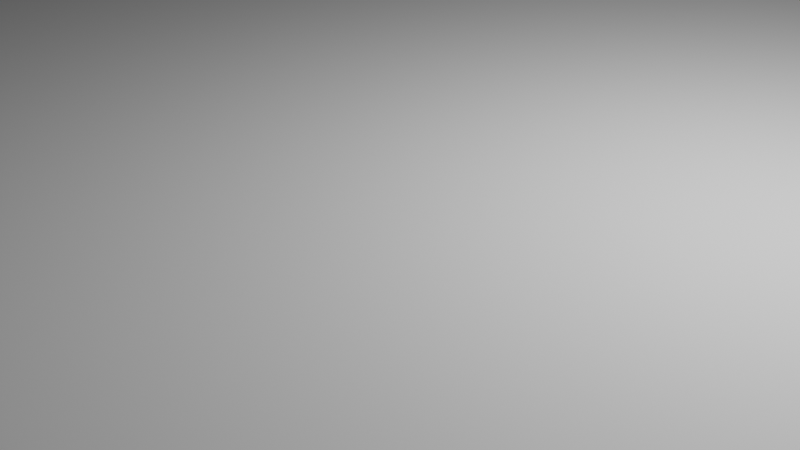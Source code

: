 # Source: X_axis_tarantula_2_V.1.blend  (saved by Blender 2.92.15; exported with 4.5.12 LTS)
import bpy
from mathutils import Matrix  # noqa: F401  (used for matrix-valued properties, if any)

bpy.ops.wm.read_factory_settings(use_empty=True)
scene = bpy.context.scene
scene.name = 'Scene'

# ---- collections
col_collection = bpy.data.collections.new('Collection'); scene.collection.children.link(col_collection)

# ---- world
world_world = bpy.data.worlds.new('World'); scene.world = world_world
world_world.use_nodes = True; world_world.node_tree.nodes.clear()
_N = world_world.node_tree.nodes; _L = world_world.node_tree.links
n0 = _N.new('ShaderNodeOutputWorld'); n0.name = 'World Output'; n0.location = (300, 300)
n1 = _N.new('ShaderNodeBackground'); n1.name = 'Background'; n1.location = (10, 300)
n1.inputs[0].default_value = (0.05088, 0.05088, 0.05088, 1.0)
_L.new(n1.outputs[0], n0.inputs[0])
n0.is_active_output = True
world_world.color = (0.05088, 0.05088, 0.05088)
world_world.use_sun_shadow = False
world_world.sun_shadow_jitter_overblur = 0.0

# ---- cameras
cam_camera = bpy.data.cameras.new('Camera')
cam_camera.clip_end = 100.0
cam_camera.ortho_scale = 7.314

# ---- lights
light_light = bpy.data.lights.new('Light', 'POINT')
light_light.transmission_factor = 0.0
light_light.energy = 1000.0
light_light.shadow_soft_size = 0.1
light_light.shadow_maximum_resolution = 0.006
light_light.use_absolute_resolution = True

# ---- meshes
me_cube_001 = bpy.data.meshes.new('Cube.001')
me_cube_001.from_pydata([], [], [])
_uv = me_cube_001.uv_layers.new(name='UVMap')
_uv.uv.foreach_set('vector', [])
me_cube_001.use_remesh_fix_poles = True
me_cube_001.use_remesh_preserve_attributes = False
me_cube_001.use_mirror_vertex_groups = False
me_cube_001.update()
me_cube = bpy.data.meshes.new('Cube')
me_cube.from_pydata([(-1.0, -1.0, -1.0), (-1.0, -1.0, 1.0), (-1.0, 1.0, -1.0), (-1.0, 1.0, 1.0), (1.0, -1.0, -1.0), (1.0, -1.0, 1.0), (1.0, 1.0, -1.0), (1.0, 1.0, 1.0), (-1.0, 0.5041, 1.0), (1.0, 0.5041, -1.0), (1.0, 0.5041, 1.0), (-1.0, 0.5041, -1.0), (1.0, -0.4558, -1.0), (-1.0, -0.4558, 1.0), (-1.0, -0.4558, -1.0), (1.0, -0.4558, 1.0), (1.0, -0.4558, -1.0), (-1.0, -0.4558, 1.0), (1.0, -0.4558, 1.0), (-1.0, -0.4558, -1.0), (1.0, 0.5041, -1.0), (-1.0, 0.5041, 1.0), (1.0, 0.5041, 1.0), (-1.0, 0.5041, -1.0), (-2.216, 0.5041, 1.0), (-2.216, 0.5041, 1.0), (-2.216, -0.4558, -1.0), (-2.216, -0.4558, -1.0), (-2.216, 0.5041, -1.0), (-2.216, -0.4558, 1.0), (-2.216, -0.4558, 1.0), (-2.216, 0.5041, -1.0), (0.7512, 0.8493, -1.0), (0.7391, 0.7472, -1.0), (0.7512, 0.8493, 1.0), (0.7391, 0.7472, 1.0), (0.7632, 0.8483, -1.0), (0.7632, 0.8483, 1.0), (0.7275, 0.7501, -1.0), (0.7275, 0.7501, 1.0), (0.7168, 0.7549, -1.0), (0.7748, 0.8454, -1.0), (0.7168, 0.7549, 1.0), (0.7748, 0.8454, 1.0), (0.7855, 0.8406, -1.0), (0.7855, 0.8406, 1.0), (0.7074, 0.7613, -1.0), (0.7074, 0.7613, 1.0), (0.7949, 0.8342, -1.0), (0.7949, 0.8342, 1.0), (0.6997, 0.7691, -1.0), (0.6997, 0.7691, 1.0), (0.8026, 0.8264, -1.0), (0.8026, 0.8264, 1.0), (0.694, 0.778, -1.0), (0.694, 0.778, 1.0), (0.8083, 0.8175, -1.0), (0.8083, 0.8175, 1.0), (0.6904, 0.7877, -1.0), (0.6904, 0.7877, 1.0), (0.8119, 0.8078, -1.0), (0.8119, 0.8078, 1.0), (0.6892, 0.7978, -1.0), (0.6892, 0.7978, 1.0), (0.8131, 0.7978, -1.0), (0.8131, 0.7978, 1.0), (0.6904, 0.8078, -1.0), (0.6904, 0.8078, 1.0), (0.8119, 0.7877, -1.0), (0.8119, 0.7877, 1.0), (0.694, 0.8175, -1.0), (0.694, 0.8175, 1.0), (0.8083, 0.778, -1.0), (0.8083, 0.778, 1.0), (0.6997, 0.8264, -1.0), (0.6997, 0.8264, 1.0), (0.8026, 0.7691, -1.0), (0.8026, 0.7691, 1.0), (0.7074, 0.8342, -1.0), (0.7074, 0.8342, 1.0), (0.7949, 0.7613, -1.0), (0.7949, 0.7613, 1.0), (0.7168, 0.8406, -1.0), (0.7168, 0.8406, 1.0), (0.7855, 0.7549, -1.0), (0.7855, 0.7549, 1.0), (0.7275, 0.8454, -1.0), (0.7275, 0.8454, 1.0), (0.7748, 0.7501, -1.0), (0.7748, 0.7501, 1.0), (0.7391, 0.8483, -1.0), (0.7391, 0.8483, 1.0), (0.7632, 0.7472, -1.0), (0.7632, 0.7472, 1.0), (0.7512, 0.7462, -1.0), (0.7512, 0.7462, 1.0), (-0.751, 0.8696, -1.0), (-0.8357, 0.7836, -1.0), (-0.8357, 0.7836, 1.0), (-0.751, 0.8696, 1.0), (-0.7342, 0.8682, -1.0), (-0.7342, 0.8682, 1.0), (-0.8373, 0.7977, -1.0), (-0.8373, 0.7977, 1.0), (-0.718, 0.8641, -1.0), (-0.718, 0.8641, 1.0), (-0.8357, 0.8117, -1.0), (-0.8357, 0.8117, 1.0), (-0.7031, 0.8574, -1.0), (-0.7031, 0.8574, 1.0), (-0.8308, 0.8252, -1.0), (-0.8308, 0.8252, 1.0), (-0.69, 0.8485, -1.0), (-0.69, 0.8485, 1.0), (-0.8228, 0.8376, -1.0), (-0.8228, 0.8376, 1.0), (-0.6793, 0.8376, -1.0), (-0.6793, 0.8376, 1.0), (-0.8121, 0.8485, -1.0), (-0.8121, 0.8485, 1.0), (-0.6713, 0.8252, -1.0), (-0.6713, 0.8252, 1.0), (-0.799, 0.8574, -1.0), (-0.799, 0.8574, 1.0), (-0.6664, 0.8117, -1.0), (-0.6664, 0.8117, 1.0), (-0.7841, 0.8641, -1.0), (-0.7841, 0.8641, 1.0), (-0.6647, 0.7977, -1.0), (-0.6647, 0.7977, 1.0), (-0.6664, 0.7836, -1.0), (-0.6664, 0.7836, 1.0), (-0.7679, 0.8682, -1.0), (-0.7679, 0.8682, 1.0), (-0.6713, 0.7701, -1.0), (-0.6713, 0.7701, 1.0), (-0.6793, 0.7577, -1.0), (-0.6793, 0.7577, 1.0), (-0.69, 0.7468, -1.0), (-0.69, 0.7468, 1.0), (-0.7031, 0.7379, -1.0), (-0.7031, 0.7379, 1.0), (-0.718, 0.7312, -1.0), (-0.718, 0.7312, 1.0), (-0.8228, 0.7577, 1.0), (-0.8308, 0.7701, 1.0), (-0.799, 0.7379, 1.0), (-0.7342, 0.7271, -1.0), (-0.7342, 0.7271, 1.0), (-0.7679, 0.7271, 1.0), (-0.7841, 0.7312, 1.0), (-0.8121, 0.7468, 1.0), (-0.751, 0.7258, -1.0), (-0.751, 0.7258, 1.0), (-0.7679, 0.7271, -1.0), (-0.7841, 0.7312, -1.0), (-0.799, 0.7379, -1.0), (-0.8121, 0.7468, -1.0), (-0.8228, 0.7577, -1.0), (-0.8308, 0.7701, -1.0), (0.6312, 0.1421, -1.0), (0.6213, 0.05795, -1.0), (0.6312, 0.1421, 1.0), (0.6213, 0.05795, 1.0), (0.6412, 0.1413, -1.0), (0.6412, 0.1413, 1.0), (0.6117, 0.06037, -1.0), (0.6117, 0.06037, 1.0), (0.6507, 0.1388, -1.0), (0.6507, 0.1388, 1.0), (0.6029, 0.06429, -1.0), (0.6029, 0.06429, 1.0), (0.5952, 0.06957, -1.0), (0.6595, 0.1349, -1.0), (0.5952, 0.06957, 1.0), (0.6595, 0.1349, 1.0), (0.5888, 0.07601, -1.0), (0.6673, 0.1296, -1.0), (0.5888, 0.07601, 1.0), (0.6673, 0.1296, 1.0), (0.5841, 0.08335, -1.0), (0.6736, 0.1232, -1.0), (0.5841, 0.08335, 1.0), (0.6736, 0.1232, 1.0), (0.6783, 0.1159, -1.0), (0.6783, 0.1159, 1.0), (0.5812, 0.09132, -1.0), (0.5812, 0.09132, 1.0), (0.6812, 0.1079, -1.0), (0.6812, 0.1079, 1.0), (0.5802, 0.09961, -1.0), (0.5802, 0.09961, 1.0), (0.6822, 0.09961, -1.0), (0.6822, 0.09961, 1.0), (0.5812, 0.1079, -1.0), (0.5812, 0.1079, 1.0), (0.6812, 0.09132, -1.0), (0.6812, 0.09132, 1.0), (0.5841, 0.1159, -1.0), (0.5841, 0.1159, 1.0), (0.6783, 0.08335, -1.0), (0.6783, 0.08335, 1.0), (0.5888, 0.1232, -1.0), (0.5888, 0.1232, 1.0), (0.6736, 0.07601, -1.0), (0.6736, 0.07601, 1.0), (0.5952, 0.1296, -1.0), (0.5952, 0.1296, 1.0), (0.6673, 0.06957, -1.0), (0.6673, 0.06957, 1.0), (0.6029, 0.1349, -1.0), (0.6029, 0.1349, 1.0), (0.6595, 0.06429, -1.0), (0.6595, 0.06429, 1.0), (0.6117, 0.1388, -1.0), (0.6117, 0.1388, 1.0), (0.6507, 0.06037, -1.0), (0.6507, 0.06037, 1.0), (0.6213, 0.1413, -1.0), (0.6213, 0.1413, 1.0), (0.6412, 0.05795, -1.0), (0.6412, 0.05795, 1.0), (0.6312, 0.05713, -1.0), (0.6312, 0.05713, 1.0), (-0.6312, 0.1421, -1.0), (-0.6312, 0.1421, 1.0), (-0.6783, 0.08335, -1.0), (-0.6783, 0.08335, 1.0), (-0.6213, 0.1413, -1.0), (-0.6213, 0.1413, 1.0), (-0.6812, 0.09132, -1.0), (-0.6812, 0.09132, 1.0), (-0.6117, 0.1388, -1.0), (-0.6117, 0.1388, 1.0), (-0.6822, 0.09961, -1.0), (-0.6822, 0.09961, 1.0), (-0.6029, 0.1349, -1.0), (-0.6029, 0.1349, 1.0), (-0.6812, 0.1079, -1.0), (-0.6812, 0.1079, 1.0), (-0.5952, 0.1296, -1.0), (-0.5952, 0.1296, 1.0), (-0.6783, 0.1159, -1.0), (-0.6783, 0.1159, 1.0), (-0.5888, 0.1232, -1.0), (-0.5888, 0.1232, 1.0), (-0.6736, 0.1232, -1.0), (-0.6736, 0.1232, 1.0), (-0.5841, 0.1159, -1.0), (-0.5841, 0.1159, 1.0), (-0.6673, 0.1296, -1.0), (-0.6673, 0.1296, 1.0), (-0.5812, 0.1079, -1.0), (-0.5812, 0.1079, 1.0), (-0.6595, 0.1349, -1.0), (-0.6595, 0.1349, 1.0), (-0.5802, 0.09961, -1.0), (-0.5802, 0.09961, 1.0), (-0.6507, 0.1388, -1.0), (-0.6507, 0.1388, 1.0), (-0.5812, 0.09132, -1.0), (-0.5812, 0.09132, 1.0), (-0.6412, 0.1413, -1.0), (-0.6412, 0.1413, 1.0), (-0.5841, 0.08335, -1.0), (-0.5841, 0.08335, 1.0), (-0.5888, 0.07601, -1.0), (-0.5888, 0.07601, 1.0), (-0.5952, 0.06957, -1.0), (-0.5952, 0.06957, 1.0), (-0.6029, 0.06429, -1.0), (-0.6029, 0.06429, 1.0), (-0.6117, 0.06037, -1.0), (-0.6117, 0.06037, 1.0), (-0.6213, 0.05795, -1.0), (-0.6213, 0.05795, 1.0), (-0.6736, 0.07601, 1.0), (-0.6595, 0.06429, 1.0), (-0.6412, 0.05795, 1.0), (-0.6507, 0.06037, 1.0), (-0.6673, 0.06957, 1.0), (-0.6312, 0.05713, -1.0), (-0.6312, 0.05713, 1.0), (-0.6412, 0.05795, -1.0), (-0.6507, 0.06037, -1.0), (-0.6595, 0.06429, -1.0), (-0.6673, 0.06957, -1.0), (-0.6736, 0.07601, -1.0), (0.6312, -0.2626, -1.0), (0.5812, -0.3134, -1.0), (0.6312, -0.2626, 1.0), (0.5812, -0.3134, 1.0), (0.5802, -0.3051, -1.0), (0.6412, -0.2634, -1.0), (0.5802, -0.3051, 1.0), (0.6412, -0.2634, 1.0), (0.5812, -0.2968, -1.0), (0.5812, -0.2968, 1.0), (0.6507, -0.2658, -1.0), (0.6507, -0.2658, 1.0), (0.5841, -0.2888, -1.0), (0.5841, -0.2888, 1.0), (0.6595, -0.2698, -1.0), (0.6595, -0.2698, 1.0), (0.5888, -0.2815, -1.0), (0.5888, -0.2815, 1.0), (0.6673, -0.2751, -1.0), (0.6673, -0.2751, 1.0), (0.5952, -0.2751, -1.0), (0.5952, -0.2751, 1.0), (0.6736, -0.2815, -1.0), (0.6736, -0.2815, 1.0), (0.6029, -0.2698, -1.0), (0.6029, -0.2698, 1.0), (0.6783, -0.2888, -1.0), (0.6783, -0.2888, 1.0), (0.6117, -0.2658, -1.0), (0.6117, -0.2658, 1.0), (0.6812, -0.2968, -1.0), (0.6812, -0.2968, 1.0), (0.6213, -0.2634, -1.0), (0.6213, -0.2634, 1.0), (0.6822, -0.3051, -1.0), (0.6822, -0.3051, 1.0), (0.6812, -0.3134, -1.0), (0.6812, -0.3134, 1.0), (0.6783, -0.3213, -1.0), (0.6783, -0.3213, 1.0), (0.6736, -0.3287, -1.0), (0.6736, -0.3287, 1.0), (0.6673, -0.3351, -1.0), (0.6673, -0.3351, 1.0), (0.6595, -0.3404, -1.0), (0.6595, -0.3404, 1.0), (0.6507, -0.3443, -1.0), (0.6507, -0.3443, 1.0), (0.6412, -0.3467, -1.0), (0.6412, -0.3467, 1.0), (0.6312, -0.3476, -1.0), (0.6312, -0.3476, 1.0), (0.5841, -0.3213, 1.0), (0.6029, -0.3404, 1.0), (0.5952, -0.3351, 1.0), (0.5888, -0.3287, 1.0), (0.6213, -0.3467, 1.0), (0.6117, -0.3443, 1.0), (0.6213, -0.3467, -1.0), (0.6117, -0.3443, -1.0), (0.6029, -0.3404, -1.0), (0.5952, -0.3351, -1.0), (0.5888, -0.3287, -1.0), (0.5841, -0.3213, -1.0), (-0.6312, -0.2626, -1.0), (-0.6312, -0.2626, 1.0), (-0.6213, -0.3467, -1.0), (-0.6213, -0.3467, 1.0), (-0.6595, -0.2698, -1.0), (-0.6595, -0.2698, 1.0), (-0.6213, -0.2634, -1.0), (-0.6213, -0.2634, 1.0), (-0.6312, -0.3476, -1.0), (-0.6312, -0.3476, 1.0), (-0.6507, -0.2658, -1.0), (-0.6507, -0.2658, 1.0), (-0.6117, -0.2658, -1.0), (-0.6117, -0.2658, 1.0), (-0.6412, -0.3467, -1.0), (-0.6412, -0.3467, 1.0), (-0.6029, -0.2698, -1.0), (-0.6412, -0.2634, -1.0), (-0.6029, -0.2698, 1.0), (-0.6412, -0.2634, 1.0), (-0.5952, -0.2751, -1.0), (-0.5952, -0.2751, 1.0), (-0.6507, -0.3443, -1.0), (-0.6507, -0.3443, 1.0), (-0.5888, -0.2815, -1.0), (-0.5888, -0.2815, 1.0), (-0.6595, -0.3404, -1.0), (-0.6595, -0.3404, 1.0), (-0.5841, -0.2888, -1.0), (-0.5841, -0.2888, 1.0), (-0.6673, -0.3351, -1.0), (-0.6673, -0.3351, 1.0), (-0.6822, -0.3051, -1.0), (-0.6812, -0.3134, -1.0), (-0.6812, -0.2968, -1.0), (-0.6736, -0.3287, -1.0), (-0.6736, -0.2815, -1.0), (-0.6783, -0.3213, -1.0), (-0.5812, -0.2968, -1.0), (-0.5812, -0.2968, 1.0), (-0.6783, -0.2888, -1.0), (-0.6736, -0.3287, 1.0), (-0.6673, -0.2751, -1.0), (-0.6029, -0.3404, -1.0), (-0.5802, -0.3051, -1.0), (-0.5802, -0.3051, 1.0), (-0.6117, -0.3443, -1.0), (-0.5888, -0.3287, -1.0), (-0.6783, -0.3213, 1.0), (-0.5812, -0.3134, -1.0), (-0.5841, -0.3213, -1.0), (-0.5952, -0.3351, -1.0), (-0.5812, -0.3134, 1.0), (-0.6812, -0.3134, 1.0), (-0.5841, -0.3213, 1.0), (-0.6822, -0.3051, 1.0), (-0.5888, -0.3287, 1.0), (-0.6812, -0.2968, 1.0), (-0.5952, -0.3351, 1.0), (-0.6736, -0.2815, 1.0), (-0.6783, -0.2888, 1.0), (-0.6673, -0.2751, 1.0), (-0.6029, -0.3404, 1.0), (-0.6117, -0.3443, 1.0), (0.7512, -0.7462, -1.0), (0.7512, -0.7462, 1.0), (0.7391, -0.8483, -1.0), (0.7391, -0.8483, 1.0), (0.7632, -0.7472, -1.0), (0.7632, -0.7472, 1.0), (0.7275, -0.8454, -1.0), (0.7275, -0.8454, 1.0), (0.7748, -0.7501, -1.0), (0.7748, -0.7501, 1.0), (0.7168, -0.8406, -1.0), (0.7168, -0.8406, 1.0), (0.7855, -0.7549, -1.0), (0.7855, -0.7549, 1.0), (0.7074, -0.8342, -1.0), (0.7074, -0.8342, 1.0), (0.7921, -0.7594, -1.0), (0.7902, -0.7581, 1.0), (0.7949, -0.7613, -1.0), (0.7949, -0.7613, 1.0), (0.6997, -0.8264, -1.0), (0.6997, -0.8264, 1.0), (0.8026, -0.7691, -1.0), (0.8026, -0.7691, 1.0), (0.694, -0.8175, -1.0), (0.694, -0.8175, 1.0), (0.8083, -0.778, -1.0), (0.8083, -0.778, 1.0), (0.6904, -0.8078, -1.0), (0.6904, -0.8078, 1.0), (0.8119, -0.7877, -1.0), (0.8119, -0.7877, 1.0), (0.6892, -0.7978, -1.0), (0.6892, -0.7978, 1.0), (0.8131, -0.7978, -1.0), (0.8131, -0.7978, 1.0), (0.6904, -0.7877, -1.0), (0.6904, -0.7877, 1.0), (0.8119, -0.8078, -1.0), (0.8119, -0.8078, 1.0), (0.694, -0.778, -1.0), (0.694, -0.778, 1.0), (0.8083, -0.8175, -1.0), (0.8083, -0.8175, 1.0), (0.8026, -0.8264, -1.0), (0.8026, -0.8264, 1.0), (0.6997, -0.7691, -1.0), (0.6997, -0.7691, 1.0), (0.7949, -0.8342, -1.0), (0.7949, -0.8342, 1.0), (0.7074, -0.7613, -1.0), (0.7074, -0.7613, 1.0), (0.7855, -0.8406, -1.0), (0.7855, -0.8406, 1.0), (0.7168, -0.7549, -1.0), (0.7168, -0.7549, 1.0), (0.7748, -0.8454, -1.0), (0.7748, -0.8454, 1.0), (0.7275, -0.7501, -1.0), (0.7275, -0.7501, 1.0), (0.7632, -0.8483, -1.0), (0.7632, -0.8483, 1.0), (0.7391, -0.7472, -1.0), (0.7391, -0.7472, 1.0), (0.7512, -0.8493, -1.0), (0.7512, -0.8493, 1.0), (-0.751, -0.7258, -1.0), (-0.751, -0.7258, 1.0), (-0.8308, -0.8252, -1.0), (-0.8308, -0.8252, 1.0), (-0.7342, -0.7271, -1.0), (-0.7342, -0.7271, 1.0), (-0.8357, -0.8117, -1.0), (-0.8357, -0.8117, 1.0), (-0.718, -0.7312, -1.0), (-0.718, -0.7312, 1.0), (-0.8373, -0.7977, -1.0), (-0.8373, -0.7977, 1.0), (-0.7031, -0.7379, -1.0), (-0.7031, -0.7379, 1.0), (-0.8357, -0.7836, -1.0), (-0.8357, -0.7836, 1.0), (-0.69, -0.7468, -1.0), (-0.69, -0.7468, 1.0), (-0.8308, -0.7701, -1.0), (-0.8308, -0.7701, 1.0), (-0.6793, -0.7577, -1.0), (-0.6793, -0.7577, 1.0), (-0.8228, -0.7577, -1.0), (-0.8228, -0.7577, 1.0), (-0.6713, -0.7701, -1.0), (-0.6713, -0.7701, 1.0), (-0.8121, -0.7468, -1.0), (-0.8121, -0.7468, 1.0), (-0.6664, -0.7836, -1.0), (-0.6664, -0.7836, 1.0), (-0.8029, -0.7406, -1.0), (-0.8055, -0.7423, 1.0), (-0.799, -0.7379, -1.0), (-0.799, -0.7379, 1.0), (-0.6647, -0.7977, -1.0), (-0.6647, -0.7977, 1.0), (-0.7841, -0.7312, -1.0), (-0.7841, -0.7312, 1.0), (-0.6664, -0.8117, -1.0), (-0.6664, -0.8117, 1.0), (-0.7679, -0.7271, -1.0), (-0.7679, -0.7271, 1.0), (-0.6713, -0.8252, -1.0), (-0.6713, -0.8252, 1.0), (-0.6793, -0.8376, -1.0), (-0.6793, -0.8376, 1.0), (-0.69, -0.8485, -1.0), (-0.69, -0.8485, 1.0), (-0.7031, -0.8574, -1.0), (-0.7031, -0.8574, 1.0), (-0.718, -0.8641, -1.0), (-0.718, -0.8641, 1.0), (-0.7342, -0.8682, -1.0), (-0.7342, -0.8682, 1.0), (-0.8228, -0.8376, 1.0), (-0.799, -0.8574, 1.0), (-0.7679, -0.8682, 1.0), (-0.7841, -0.8641, 1.0), (-0.8121, -0.8485, 1.0), (-0.751, -0.8696, -1.0), (-0.751, -0.8696, 1.0), (-0.7679, -0.8682, -1.0), (-0.7841, -0.8641, -1.0), (-0.799, -0.8574, -1.0), (-0.8121, -0.8485, -1.0), (-0.8228, -0.8376, -1.0), (-1.235, 0.3848, -1.0), (-1.235, 0.3848, 1.0), (-1.242, 0.3247, -1.0), (-1.242, 0.3247, 1.0), (-1.228, 0.3842, -1.0), (-1.228, 0.3842, 1.0), (-1.249, 0.3264, -1.0), (-1.249, 0.3264, 1.0), (-1.221, 0.3825, -1.0), (-1.221, 0.3825, 1.0), (-1.255, 0.3292, -1.0), (-1.255, 0.3292, 1.0), (-1.215, 0.3797, -1.0), (-1.215, 0.3797, 1.0), (-1.261, 0.333, -1.0), (-1.261, 0.333, 1.0), (-1.209, 0.3759, -1.0), (-1.209, 0.3759, 1.0), (-1.265, 0.3376, -1.0), (-1.265, 0.3376, 1.0), (-1.204, 0.3713, -1.0), (-1.204, 0.3713, 1.0), (-1.268, 0.3428, -1.0), (-1.268, 0.3428, 1.0), (-1.201, 0.366, -1.0), (-1.201, 0.366, 1.0), (-1.27, 0.3485, -1.0), (-1.27, 0.3485, 1.0), (-1.199, 0.3604, -1.0), (-1.199, 0.3604, 1.0), (-1.271, 0.3544, -1.0), (-1.198, 0.3544, -1.0), (-1.271, 0.3544, 1.0), (-1.198, 0.3544, 1.0), (-1.199, 0.3485, -1.0), (-1.199, 0.3485, 1.0), (-1.27, 0.3604, -1.0), (-1.27, 0.3604, 1.0), (-1.201, 0.3428, -1.0), (-1.201, 0.3428, 1.0), (-1.268, 0.366, -1.0), (-1.268, 0.366, 1.0), (-1.204, 0.3376, -1.0), (-1.204, 0.3376, 1.0), (-1.265, 0.3713, -1.0), (-1.265, 0.3713, 1.0), (-1.209, 0.333, -1.0), (-1.209, 0.333, 1.0), (-1.261, 0.3759, -1.0), (-1.261, 0.3759, 1.0), (-1.215, 0.3292, -1.0), (-1.215, 0.3292, 1.0), (-1.255, 0.3797, -1.0), (-1.255, 0.3797, 1.0), (-1.221, 0.3264, -1.0), (-1.221, 0.3264, 1.0), (-1.249, 0.3825, -1.0), (-1.228, 0.3247, -1.0), (-1.249, 0.3825, 1.0), (-1.228, 0.3247, 1.0), (-1.235, 0.3241, -1.0), (-1.235, 0.3241, 1.0), (-1.242, 0.3842, -1.0), (-1.242, 0.3842, 1.0), (-1.235, -0.2462, -1.0), (-1.27, -0.2825, -1.0), (-1.235, -0.2462, 1.0), (-1.27, -0.2825, 1.0), (-1.228, -0.2468, -1.0), (-1.271, -0.2766, -1.0), (-1.228, -0.2468, 1.0), (-1.271, -0.2766, 1.0), (-1.221, -0.2485, -1.0), (-1.221, -0.2485, 1.0), (-1.27, -0.2707, -1.0), (-1.27, -0.2707, 1.0), (-1.215, -0.2513, -1.0), (-1.215, -0.2513, 1.0), (-1.268, -0.265, -1.0), (-1.268, -0.265, 1.0), (-1.209, -0.2551, -1.0), (-1.209, -0.2551, 1.0), (-1.265, -0.2597, -1.0), (-1.265, -0.2597, 1.0), (-1.204, -0.2597, -1.0), (-1.204, -0.2597, 1.0), (-1.261, -0.2551, -1.0), (-1.261, -0.2551, 1.0), (-1.201, -0.265, -1.0), (-1.201, -0.265, 1.0), (-1.255, -0.2513, -1.0), (-1.255, -0.2513, 1.0), (-1.199, -0.2707, -1.0), (-1.199, -0.2707, 1.0), (-1.249, -0.2485, -1.0), (-1.249, -0.2485, 1.0), (-1.198, -0.2766, -1.0), (-1.198, -0.2766, 1.0), (-1.242, -0.2468, -1.0), (-1.242, -0.2468, 1.0), (-1.199, -0.2825, -1.0), (-1.199, -0.2825, 1.0), (-1.201, -0.2882, -1.0), (-1.201, -0.2882, 1.0), (-1.204, -0.2934, -1.0), (-1.204, -0.2934, 1.0), (-1.209, -0.298, -1.0), (-1.209, -0.298, 1.0), (-1.215, -0.3018, -1.0), (-1.215, -0.3018, 1.0), (-1.221, -0.3046, -1.0), (-1.221, -0.3046, 1.0), (-1.265, -0.2934, 1.0), (-1.268, -0.2882, 1.0), (-1.255, -0.3018, 1.0), (-1.242, -0.3063, 1.0), (-1.249, -0.3046, 1.0), (-1.261, -0.298, 1.0), (-1.228, -0.3063, -1.0), (-1.228, -0.3063, 1.0), (-1.235, -0.3069, -1.0), (-1.235, -0.3069, 1.0), (-1.242, -0.3063, -1.0), (-1.249, -0.3046, -1.0), (-1.255, -0.3018, -1.0), (-1.261, -0.298, -1.0), (-1.265, -0.2934, -1.0), (-1.268, -0.2882, -1.0), (-2.021, 0.3428, -1.0), (-2.021, 0.3428, 1.0), (-1.987, 0.3848, -1.0), (-1.987, 0.3848, 1.0), (-1.98, 0.3842, -1.0), (-1.98, 0.3842, 1.0), (-2.023, 0.3485, -1.0), (-2.023, 0.3485, 1.0), (-1.973, 0.3825, -1.0), (-1.973, 0.3825, 1.0), (-2.024, 0.3544, -1.0), (-2.024, 0.3544, 1.0), (-1.967, 0.3797, -1.0), (-1.967, 0.3797, 1.0), (-2.023, 0.3604, -1.0), (-2.023, 0.3604, 1.0), (-1.962, 0.3759, -1.0), (-1.962, 0.3759, 1.0), (-2.021, 0.366, -1.0), (-2.021, 0.366, 1.0), (-1.957, 0.3713, -1.0), (-1.957, 0.3713, 1.0), (-2.018, 0.3713, -1.0), (-2.018, 0.3713, 1.0), (-1.954, 0.366, -1.0), (-1.954, 0.366, 1.0), (-2.013, 0.3759, -1.0), (-2.013, 0.3759, 1.0), (-1.952, 0.3604, -1.0), (-1.952, 0.3604, 1.0), (-2.008, 0.3797, -1.0), (-2.008, 0.3797, 1.0), (-1.951, 0.3544, -1.0), (-1.951, 0.3544, 1.0), (-2.001, 0.3825, -1.0), (-2.001, 0.3825, 1.0), (-1.952, 0.3485, -1.0), (-1.952, 0.3485, 1.0), (-1.994, 0.3842, -1.0), (-1.994, 0.3842, 1.0), (-1.954, 0.3428, -1.0), (-1.954, 0.3428, 1.0), (-1.957, 0.3376, -1.0), (-1.957, 0.3376, 1.0), (-1.962, 0.333, -1.0), (-1.962, 0.333, 1.0), (-2.018, 0.3376, 1.0), (-2.008, 0.3292, 1.0), (-2.001, 0.3264, 1.0), (-1.967, 0.3292, -1.0), (-1.967, 0.3292, 1.0), (-2.013, 0.333, 1.0), (-1.973, 0.3264, -1.0), (-1.973, 0.3264, 1.0), (-1.98, 0.3247, -1.0), (-1.98, 0.3247, 1.0), (-1.987, 0.3241, -1.0), (-1.987, 0.3241, 1.0), (-1.994, 0.3247, -1.0), (-1.994, 0.3247, 1.0), (-2.001, 0.3264, -1.0), (-2.008, 0.3292, -1.0), (-2.013, 0.333, -1.0), (-2.018, 0.3376, -1.0), (-2.013, -0.2551, -1.0), (-1.973, -0.3046, -1.0), (-1.973, -0.3046, 1.0), (-2.013, -0.2551, 1.0), (-1.987, -0.2462, -1.0), (-1.987, -0.2462, 1.0), (-1.98, -0.2468, -1.0), (-1.98, -0.2468, 1.0), (-1.98, -0.3063, -1.0), (-1.98, -0.3063, 1.0), (-2.008, -0.2513, -1.0), (-2.008, -0.2513, 1.0), (-1.973, -0.2485, -1.0), (-1.973, -0.2485, 1.0), (-2.001, -0.2485, -1.0), (-1.987, -0.3069, -1.0), (-2.001, -0.2485, 1.0), (-1.987, -0.3069, 1.0), (-1.967, -0.2513, -1.0), (-1.967, -0.2513, 1.0), (-1.994, -0.3063, -1.0), (-1.994, -0.3063, 1.0), (-1.994, -0.2468, -1.0), (-1.994, -0.2468, 1.0), (-1.962, -0.2551, -1.0), (-1.962, -0.2551, 1.0), (-2.001, -0.3046, -1.0), (-2.001, -0.3046, 1.0), (-1.957, -0.2597, -1.0), (-1.957, -0.2597, 1.0), (-2.008, -0.3018, -1.0), (-2.008, -0.3018, 1.0), (-1.954, -0.265, -1.0), (-1.954, -0.265, 1.0), (-2.013, -0.298, -1.0), (-2.013, -0.298, 1.0), (-1.952, -0.2707, -1.0), (-1.952, -0.2707, 1.0), (-2.024, -0.2766, -1.0), (-2.023, -0.2825, -1.0), (-2.023, -0.2707, -1.0), (-2.018, -0.2934, -1.0), (-2.018, -0.2597, -1.0), (-2.021, -0.2882, -1.0), (-2.021, -0.265, -1.0), (-2.018, -0.2934, 1.0), (-1.951, -0.2766, -1.0), (-1.951, -0.2766, 1.0), (-1.967, -0.3018, -1.0), (-1.957, -0.2934, -1.0), (-1.952, -0.2825, -1.0), (-1.952, -0.2825, 1.0), (-2.021, -0.2882, 1.0), (-1.954, -0.2882, -1.0), (-1.962, -0.298, -1.0), (-1.954, -0.2882, 1.0), (-2.023, -0.2825, 1.0), (-1.957, -0.2934, 1.0), (-2.024, -0.2766, 1.0), (-1.962, -0.298, 1.0), (-2.023, -0.2707, 1.0), (-2.018, -0.2597, 1.0), (-2.021, -0.265, 1.0), (-1.967, -0.3018, 1.0), (-1.609, 0.2715, -1.0), (-1.663, -0.1892, -1.0), (-1.609, 0.2715, 1.0), (-1.663, -0.1892, 1.0), (-1.554, 0.267, -1.0), (-1.554, 0.267, 1.0), (-1.715, -0.1759, -1.0), (-1.715, -0.1759, 1.0), (-1.502, 0.2538, -1.0), (-1.764, -0.1545, -1.0), (-1.502, 0.2538, 1.0), (-1.764, -0.1545, 1.0), (-1.454, 0.2323, -1.0), (-1.454, 0.2323, 1.0), (-1.806, -0.1255, -1.0), (-1.806, -0.1255, 1.0), (-1.411, 0.2034, -1.0), (-1.411, 0.2034, 1.0), (-1.841, -0.09028, -1.0), (-1.841, -0.09028, 1.0), (-1.377, 0.1681, -1.0), (-1.377, 0.1681, 1.0), (-1.867, -0.05007, -1.0), (-1.867, -0.05007, 1.0), (-1.351, 0.1279, -1.0), (-1.351, 0.1279, 1.0), (-1.882, -0.006442, -1.0), (-1.882, -0.006442, 1.0), (-1.335, 0.08431, -1.0), (-1.335, 0.08431, 1.0), (-1.888, 0.03893, -1.0), (-1.888, 0.03893, 1.0), (-1.329, 0.03893, -1.0), (-1.329, 0.03893, 1.0), (-1.882, 0.08431, -1.0), (-1.882, 0.08431, 1.0), (-1.335, -0.006442, -1.0), (-1.335, -0.006442, 1.0), (-1.867, 0.1279, -1.0), (-1.867, 0.1279, 1.0), (-1.351, -0.05007, -1.0), (-1.351, -0.05007, 1.0), (-1.841, 0.1681, -1.0), (-1.841, 0.1681, 1.0), (-1.377, -0.09028, -1.0), (-1.377, -0.09028, 1.0), (-1.806, 0.2034, -1.0), (-1.806, 0.2034, 1.0), (-1.411, -0.1255, -1.0), (-1.411, -0.1255, 1.0), (-1.764, 0.2323, -1.0), (-1.764, 0.2323, 1.0), (-1.454, -0.1545, -1.0), (-1.454, -0.1545, 1.0), (-1.715, 0.2538, -1.0), (-1.715, 0.2538, 1.0), (-1.502, -0.1759, -1.0), (-1.502, -0.1759, 1.0), (-1.663, 0.267, -1.0), (-1.663, 0.267, 1.0), (-1.554, -0.1892, -1.0), (-1.554, -0.1892, 1.0), (-1.609, -0.1936, -1.0), (-1.609, -0.1936, 1.0)], [], [(23, 11, 9, 20), (2, 3, 7, 6), (10, 22, 20, 9), (1, 0, 4, 5), (16, 18, 15, 12), (20, 22, 18, 16), (31, 26, 27, 29, 30, 24, 25, 28), (29, 27, 14, 13), (24, 21, 8, 25), (25, 8, 11, 28), (26, 19, 14, 27), (31, 28, 11, 23), (11, 8, 3, 2), (19, 16, 12, 14), (10, 9, 6, 7), (29, 13, 17, 30), (34, 32, 36, 37), (37, 36, 41, 43), (43, 41, 44, 45), (45, 44, 48, 49), (48, 52, 53, 49), (52, 56, 57, 53), (56, 60, 61, 57), (60, 64, 65, 61), (64, 68, 69, 65), (68, 72, 73, 69), (72, 76, 77, 73), (76, 80, 81, 77), (80, 84, 85, 81), (84, 88, 89, 85), (88, 92, 93, 89), (92, 94, 95, 93), (94, 33, 35, 95), (33, 38, 39, 35), (38, 40, 42, 39), (40, 46, 47, 42), (47, 46, 50, 51), (51, 50, 54, 55), (55, 54, 58, 59), (59, 58, 62, 63), (63, 62, 66, 67), (67, 66, 70, 71), (71, 70, 74, 75), (75, 74, 78, 79), (79, 78, 82, 83), (83, 82, 86, 87), (87, 86, 90, 91), (91, 90, 32, 34), (15, 5, 4, 12), (14, 0, 1, 13), (10, 7, 53, 57, 61, 65, 69, 73, 77, 81), (52, 6, 9, 80, 76, 72, 68, 64, 60, 56), (99, 96, 100, 101), (101, 100, 104, 105), (105, 104, 108, 109), (109, 108, 112, 113), (112, 116, 117, 113), (116, 120, 121, 117), (120, 124, 125, 121), (124, 128, 129, 125), (128, 130, 131, 129), (130, 134, 135, 131), (134, 136, 137, 135), (136, 138, 139, 137), (138, 140, 141, 139), (140, 142, 143, 141), (142, 147, 148, 143), (147, 152, 153, 148), (149, 153, 152, 154), (150, 149, 154, 155), (146, 150, 155, 156), (151, 146, 156, 157), (158, 144, 151, 157), (159, 145, 144, 158), (97, 98, 145, 159), (98, 97, 102, 103), (103, 102, 106, 107), (107, 106, 110, 111), (111, 110, 114, 115), (115, 114, 118, 119), (119, 118, 122, 123), (123, 122, 126, 127), (127, 126, 132, 133), (133, 132, 96, 99), (49, 53, 7, 3, 115, 119, 123, 127, 133, 99, 101, 105, 109, 113, 117, 121, 125, 129, 131, 135, 137, 139, 141, 143, 148, 153, 149, 150, 146, 151, 8, 10, 81, 85, 89, 93, 95, 35, 39, 42, 47, 51, 55, 59, 63, 67, 71, 75, 79, 83, 87, 91, 34, 37, 43, 45), (115, 3, 8, 151, 144, 145, 98, 103, 107, 111), (157, 11, 2, 114, 110, 106, 102, 97, 159, 158), (2, 6, 52, 48, 44, 41, 36, 32, 90, 86, 82, 78, 74, 70, 66, 62, 58, 54, 50, 46, 40, 38, 33, 94, 92, 88, 84, 80, 9, 11, 157, 156, 155, 154, 152, 147, 142, 140, 138, 136, 134, 130, 128, 124, 120, 116, 112, 108, 104, 100, 96, 132, 126, 122, 118, 114), (162, 160, 164, 165), (165, 164, 168, 169), (169, 168, 173, 175), (175, 173, 177, 179), (177, 181, 183, 179), (181, 184, 185, 183), (184, 188, 189, 185), (188, 192, 193, 189), (192, 196, 197, 193), (196, 200, 201, 197), (200, 204, 205, 201), (204, 208, 209, 205), (208, 212, 213, 209), (212, 216, 217, 213), (216, 220, 221, 217), (220, 222, 223, 221), (222, 161, 163, 223), (161, 166, 167, 163), (166, 170, 171, 167), (170, 172, 174, 171), (174, 172, 176, 178), (178, 176, 180, 182), (182, 180, 186, 187), (187, 186, 190, 191), (191, 190, 194, 195), (195, 194, 198, 199), (199, 198, 202, 203), (203, 202, 206, 207), (207, 206, 210, 211), (211, 210, 214, 215), (215, 214, 218, 219), (219, 218, 160, 162), (213, 18, 22, 179, 183, 185, 189, 193, 197, 201, 205, 209), (177, 20, 16, 212, 208, 204, 200, 196, 192, 188, 184, 181), (225, 224, 228, 229), (229, 228, 232, 233), (233, 232, 236, 237), (237, 236, 240, 241), (240, 244, 245, 241), (244, 248, 249, 245), (248, 252, 253, 249), (252, 256, 257, 253), (256, 260, 261, 257), (260, 264, 265, 261), (264, 266, 267, 265), (266, 268, 269, 267), (268, 270, 271, 269), (270, 272, 273, 271), (272, 274, 275, 273), (274, 281, 282, 275), (278, 282, 281, 283), (279, 278, 283, 284), (277, 279, 284, 285), (280, 277, 285, 286), (287, 276, 280, 286), (226, 227, 276, 287), (227, 226, 230, 231), (231, 230, 234, 235), (235, 234, 238, 239), (239, 238, 242, 243), (243, 242, 246, 247), (247, 246, 250, 251), (251, 250, 254, 255), (255, 254, 258, 259), (259, 258, 262, 263), (263, 262, 224, 225), (251, 21, 17, 277, 280, 276, 227, 231, 235, 239, 243, 247), (285, 19, 23, 250, 246, 242, 238, 234, 230, 226, 287, 286), (290, 288, 293, 295), (295, 293, 298, 299), (299, 298, 302, 303), (303, 302, 306, 307), (306, 310, 311, 307), (310, 314, 315, 311), (314, 318, 319, 315), (318, 322, 323, 319), (322, 324, 325, 323), (324, 326, 327, 325), (326, 328, 329, 327), (328, 330, 331, 329), (330, 332, 333, 331), (334, 335, 333, 332), (334, 336, 337, 335), (336, 338, 339, 337), (338, 346, 344, 339), (345, 344, 346, 347), (341, 345, 347, 348), (342, 341, 348, 349), (350, 343, 342, 349), (351, 340, 343, 350), (289, 291, 340, 351), (291, 289, 292, 294), (294, 292, 296, 297), (297, 296, 300, 301), (301, 300, 304, 305), (305, 304, 308, 309), (309, 308, 312, 313), (313, 312, 316, 317), (317, 316, 320, 321), (321, 320, 288, 290), (327, 15, 18, 213, 217, 221, 223, 163, 167, 171, 174, 321, 290, 295, 299, 303, 307, 311, 315, 319, 323, 325), (320, 172, 170, 166, 161, 222, 220, 216, 212, 16, 326, 324, 322, 318, 314, 310, 306, 302, 298, 293, 288), (353, 352, 358, 359), (359, 358, 364, 365), (365, 364, 368, 370), (370, 368, 372, 373), (372, 376, 377, 373), (376, 380, 381, 377), (380, 390, 391, 381), (390, 396, 397, 391), (396, 401, 404, 397), (401, 402, 406, 404), (402, 399, 408, 406), (399, 403, 410, 408), (403, 395, 414, 410), (395, 398, 415, 414), (354, 355, 415, 398), (354, 360, 361, 355), (360, 366, 367, 361), (366, 374, 375, 367), (374, 378, 379, 375), (378, 382, 383, 379), (383, 382, 387, 393), (393, 387, 389, 400), (400, 389, 385, 405), (405, 385, 384, 407), (407, 384, 386, 409), (409, 386, 392, 412), (412, 392, 388, 411), (411, 388, 394, 413), (413, 394, 356, 357), (357, 356, 362, 363), (363, 362, 369, 371), (371, 369, 352, 353), (317, 321, 174, 178, 182, 187, 191, 195, 199, 203, 207, 211, 215, 219, 162, 165, 169, 175, 179, 22, 10, 8, 21, 251, 255, 259, 263, 225, 229, 233, 237, 241, 245, 249, 253, 257, 261, 265, 267, 269, 271, 353, 359, 365, 370, 373, 377, 381, 391, 397, 404, 406, 408, 410, 414, 415, 355, 361, 367, 375, 379, 383, 393, 400, 17, 13, 15, 327, 329, 331, 333, 335, 337, 339, 344, 345, 341, 342, 343, 340, 291, 294, 297, 301, 305, 309, 313), (353, 271, 273, 275, 282, 278, 279, 277, 17, 400, 405, 407, 409, 412, 411, 413, 357, 363, 371), (389, 19, 285, 284, 283, 281, 274, 272, 270, 352, 369, 362, 356, 394, 388, 392, 386, 384, 385), (352, 270, 268, 266, 264, 260, 256, 252, 248, 244, 240, 236, 232, 228, 224, 262, 258, 254, 250, 23, 20, 177, 173, 168, 164, 160, 218, 214, 210, 206, 202, 198, 194, 190, 186, 180, 176, 172, 320, 316, 312, 308, 304, 300, 296, 292, 289, 351, 350, 349, 348, 347, 346, 338, 336, 334, 332, 330, 328, 326, 16, 19, 389, 387, 382, 378, 374, 366, 360, 354, 398, 395, 403, 399, 402, 401, 396, 390, 380, 376, 372, 368, 364, 358), (417, 416, 420, 421), (421, 420, 424, 425), (425, 424, 428, 429), (429, 428, 432, 434, 435, 433), (434, 438, 439, 435), (438, 442, 443, 439), (442, 446, 447, 443), (446, 450, 451, 447), (450, 454, 455, 451), (454, 458, 459, 455), (458, 460, 461, 459), (460, 464, 465, 461), (464, 468, 469, 465), (468, 472, 473, 469), (472, 476, 477, 473), (476, 480, 481, 477), (480, 418, 419, 481), (418, 422, 423, 419), (422, 426, 427, 423), (426, 430, 431, 427), (431, 430, 436, 437), (437, 436, 440, 441), (441, 440, 444, 445), (445, 444, 448, 449), (449, 448, 452, 453), (453, 452, 456, 457), (457, 456, 462, 463), (463, 462, 466, 467), (467, 466, 470, 471), (471, 470, 474, 475), (475, 474, 478, 479), (479, 478, 416, 417), (461, 5, 15, 433, 435, 439, 443, 447, 451, 455, 459), (432, 12, 4, 460, 458, 454, 450, 446, 442, 438, 434), (483, 482, 486, 487), (487, 486, 490, 491), (491, 490, 494, 495), (495, 494, 498, 499), (498, 502, 503, 499), (502, 506, 507, 503), (506, 510, 511, 507), (510, 516, 517, 511), (516, 520, 521, 517), (520, 524, 525, 521), (524, 526, 527, 525), (526, 528, 529, 527), (528, 530, 531, 529), (530, 532, 533, 531), (532, 534, 535, 533), (534, 541, 542, 535), (538, 542, 541, 543), (539, 538, 543, 544), (537, 539, 544, 545), (540, 537, 545, 546), (547, 536, 540, 546), (484, 485, 536, 547), (485, 484, 488, 489), (489, 488, 492, 493), (493, 492, 496, 497), (497, 496, 500, 501), (501, 500, 504, 505), (505, 504, 508, 509), (509, 508, 512, 514, 515, 513), (515, 514, 518, 519), (519, 518, 522, 523), (523, 522, 482, 483), (536, 1, 5, 461, 465, 469, 473, 477, 481, 419, 423, 427, 431, 437, 441, 445, 449, 453, 457, 463, 467, 471, 475, 479, 417, 421, 425, 429, 433, 15, 13, 513, 515, 519, 523, 483, 487, 491, 495, 499, 503, 507, 511, 517, 521, 525, 527, 529, 531, 533, 535, 542, 538, 539, 537, 540), (509, 513, 13, 1, 536, 485, 489, 493, 497, 501, 505), (464, 460, 4, 0, 547, 546, 545, 544, 543, 541, 534, 532, 530, 528, 526, 524, 520, 516, 510, 506, 502, 498, 494, 490, 486, 482, 522, 518, 514, 512, 14, 12, 432, 428, 424, 420, 416, 478, 474, 470, 466, 462, 456, 452, 448, 444, 440, 436, 430, 426, 422, 418, 480, 476, 472, 468), (547, 0, 14, 512, 508, 504, 500, 496, 492, 488, 484), (549, 548, 552, 553), (553, 552, 556, 557), (557, 556, 560, 561), (561, 560, 564, 565), (564, 568, 569, 565), (568, 572, 573, 569), (572, 576, 577, 573), (576, 579, 581, 577), (579, 582, 583, 581), (582, 586, 587, 583), (586, 590, 591, 587), (590, 594, 595, 591), (594, 598, 599, 595), (598, 602, 603, 599), (602, 605, 607, 603), (605, 608, 609, 607), (608, 550, 551, 609), (550, 554, 555, 551), (554, 558, 559, 555), (558, 562, 563, 559), (563, 562, 566, 567), (567, 566, 570, 571), (571, 570, 574, 575), (575, 574, 578, 580), (580, 578, 584, 585), (585, 584, 588, 589), (589, 588, 592, 593), (593, 592, 596, 597), (597, 596, 600, 601), (601, 600, 604, 606), (606, 604, 610, 611), (611, 610, 548, 549), (603, 17, 21, 569, 573, 577, 581, 583, 587, 591, 595, 599), (568, 23, 19, 602, 598, 594, 590, 586, 582, 579, 576, 572), (614, 612, 616, 618), (618, 616, 620, 621), (621, 620, 624, 625), (625, 624, 628, 629), (628, 632, 633, 629), (632, 636, 637, 633), (636, 640, 641, 637), (640, 644, 645, 641), (644, 648, 649, 645), (648, 650, 651, 649), (650, 652, 653, 651), (652, 654, 655, 653), (654, 656, 657, 655), (656, 658, 659, 657), (658, 666, 667, 659), (668, 669, 667, 666), (663, 669, 668, 670), (664, 663, 670, 671), (662, 664, 671, 672), (665, 662, 672, 673), (674, 660, 665, 673), (675, 661, 660, 674), (613, 615, 661, 675), (615, 613, 617, 619), (619, 617, 622, 623), (623, 622, 626, 627), (627, 626, 630, 631), (631, 630, 634, 635), (635, 634, 638, 639), (639, 638, 642, 643), (643, 642, 646, 647), (647, 646, 612, 614), (653, 17, 603, 607, 609, 551, 555, 559, 614, 618, 621, 625, 629, 633, 637, 641, 645, 649, 651), (612, 558, 554, 550, 608, 605, 602, 19, 652, 650, 648, 644, 640, 636, 632, 628, 624, 620, 616), (679, 678, 680, 681), (681, 680, 684, 685), (685, 684, 688, 689), (689, 688, 692, 693), (692, 696, 697, 693), (696, 700, 701, 697), (700, 704, 705, 701), (704, 708, 709, 705), (708, 712, 713, 709), (712, 716, 717, 713), (716, 718, 719, 717), (718, 720, 721, 719), (720, 725, 726, 721), (725, 728, 729, 726), (728, 730, 731, 729), (730, 732, 733, 731), (732, 734, 735, 733), (724, 735, 734, 736), (723, 724, 736, 737), (727, 723, 737, 738), (739, 722, 727, 738), (676, 677, 722, 739), (682, 683, 677, 676), (683, 682, 686, 687), (687, 686, 690, 691), (691, 690, 694, 695), (695, 694, 698, 699), (699, 698, 702, 703), (703, 702, 706, 707), (707, 706, 710, 711), (711, 710, 714, 715), (715, 714, 678, 679), (565, 569, 21, 24, 699, 703, 707, 711, 715, 679, 681, 685, 689, 693, 697, 701, 705, 709, 571, 575, 580, 585, 589, 593, 597, 601, 606, 611, 549, 553, 557, 561), (698, 31, 23, 568, 564, 560, 556, 552, 548, 610, 604, 600, 596, 592, 588, 584, 578, 574, 570, 708, 704, 700, 696, 692, 688, 684, 680, 678, 714, 710, 706, 702), (745, 744, 746, 747), (747, 746, 752, 753), (753, 752, 758, 759), (759, 758, 764, 765), (764, 768, 769, 765), (768, 772, 773, 769), (772, 776, 777, 773), (776, 786, 787, 777), (786, 790, 791, 787), (790, 793, 795, 791), (793, 789, 797, 795), (789, 794, 799, 797), (794, 788, 803, 799), (741, 742, 803, 788), (741, 748, 749, 742), (748, 755, 757, 749), (755, 760, 761, 757), (760, 766, 767, 761), (766, 770, 771, 767), (770, 774, 775, 771), (775, 774, 781, 785), (785, 781, 783, 792), (792, 783, 779, 796), (796, 779, 778, 798), (798, 778, 780, 800), (800, 780, 784, 802), (802, 784, 782, 801), (740, 743, 801, 782), (743, 740, 750, 751), (751, 750, 754, 756), (756, 754, 762, 763), (763, 762, 744, 745), (695, 699, 24, 30, 785, 792, 796, 798, 800, 802, 801, 743, 751, 756, 763, 745, 729, 731, 733, 735, 724, 723, 727, 722, 677, 683, 687, 691), (781, 26, 31, 698, 694, 690, 686, 682, 676, 739, 738, 737, 736, 734, 732, 730, 728, 744, 762, 754, 750, 740, 782, 784, 780, 778, 779, 783), (806, 804, 808, 809), (809, 808, 812, 814), (814, 812, 816, 817), (817, 816, 820, 821), (820, 824, 825, 821), (824, 828, 829, 825), (828, 832, 833, 829), (832, 836, 837, 833), (836, 840, 841, 837), (840, 844, 845, 841), (844, 848, 849, 845), (848, 852, 853, 849), (856, 857, 853, 852), (856, 860, 861, 857), (860, 864, 865, 861), (864, 866, 867, 865), (866, 805, 807, 867), (805, 810, 811, 807), (810, 813, 815, 811), (819, 815, 813, 818), (819, 818, 822, 823), (823, 822, 826, 827), (827, 826, 830, 831), (831, 830, 834, 835), (835, 834, 838, 839), (839, 838, 842, 843), (843, 842, 846, 847), (847, 846, 850, 851), (851, 850, 854, 855), (855, 854, 858, 859), (859, 858, 862, 863), (863, 862, 804, 806), (853, 631, 635, 639, 643, 647, 614, 559, 563, 567, 821, 825, 829, 833, 837, 841, 845, 849), (821, 567, 571, 709, 713, 717, 719, 721, 726, 729, 745, 747, 753, 759, 765, 769, 773, 777, 787, 791, 795, 797, 799, 803, 742, 749, 757, 761, 767, 771, 775, 785, 30, 17, 653, 655, 657, 659, 667, 669, 663, 664, 662, 665, 660, 661, 615, 619, 623, 627, 631, 853, 857, 861, 865, 867, 807, 811, 815, 819, 823, 827, 831, 835, 839, 843, 847, 851, 855, 859, 863, 806, 809, 814, 817), (820, 566, 562, 558, 612, 646, 642, 638, 634, 630, 852, 848, 844, 840, 836, 832, 828, 824), (630, 626, 622, 617, 613, 675, 674, 673, 672, 671, 670, 668, 666, 658, 656, 654, 652, 19, 26, 781, 774, 770, 766, 760, 755, 748, 741, 788, 794, 789, 793, 790, 786, 776, 772, 768, 764, 758, 752, 746, 744, 728, 725, 720, 718, 716, 712, 708, 570, 566, 820, 816, 812, 808, 804, 862, 858, 854, 850, 846, 842, 838, 834, 830, 826, 822, 818, 813, 810, 805, 866, 864, 860, 856, 852)])
_uv = me_cube.uv_layers.new(name='UVMap')
_uv.uv.foreach_set('vector', [0.125, 0.5406, 0.125, 0.5, 0.375, 0.5, 0.375, 0.5406, 0.375, 0.25, 0.625, 0.25, 0.625, 0.5, 0.375, 0.5, 0.625, 0.5, 0.625, 0.5406, 0.375, 0.5406, 0.375, 0.5, 0.625, 1.0, 0.375, 1.0, 0.375, 0.75, 0.625, 0.75, 0.375, 0.7013, 0.625, 0.7013, 0.625, 0.75, 0.375, 0.75, 0.375, 0.5406, 0.625, 0.5406, 0.625, 0.7013, 0.375, 0.7013, 0.125, 0.5406, 0.125, 0.7013, 0.375, 0.0, 0.625, 0.0, 0.875, 0.7013, 0.875, 0.5406, 0.625, 0.25, 0.375, 0.25, 0.625, 0.0, 0.375, 0.0, 0.375, 0.0, 0.625, 0.0, 0.875, 0.5406, 0.875, 0.5406, 0.875, 0.5, 0.875, 0.5, 0.625, 0.25, 0.625, 0.25, 0.375, 0.25, 0.375, 0.25, 0.125, 0.7013, 0.125, 0.7013, 0.125, 0.75, 0.125, 0.75, 0.125, 0.5406, 0.125, 0.5, 0.125, 0.5, 0.125, 0.5406, 0.375, 0.25, 0.625, 0.25, 0.625, 0.25, 0.375, 0.25, 0.125, 0.7013, 0.375, 0.7013, 0.375, 0.75, 0.125, 0.75, 0.625, 0.5, 0.375, 0.5, 0.375, 0.5, 0.625, 0.5, 0.875, 0.75, 0.875, 0.75, 0.875, 0.7013, 0.875, 0.7013, 1.0, 0.75, 1.0, 0.65, 0.9688, 0.65, 0.9688, 0.75, 0.9688, 0.75, 0.9688, 0.65, 0.9375, 0.65, 0.9375, 0.75, 0.9375, 0.75, 0.9375, 0.65, 0.9062, 0.65, 0.9062, 0.75, 0.9062, 0.75, 0.9062, 0.65, 0.875, 0.65, 0.875, 0.75, 0.875, 0.65, 0.8438, 0.65, 0.8438, 0.75, 0.875, 0.75, 0.8438, 0.65, 0.8125, 0.65, 0.8125, 0.75, 0.8438, 0.75, 0.8125, 0.65, 0.7812, 0.65, 0.7812, 0.75, 0.8125, 0.75, 0.7812, 0.65, 0.75, 0.65, 0.75, 0.75, 0.7812, 0.75, 0.75, 0.65, 0.7188, 0.65, 0.7188, 0.75, 0.75, 0.75, 0.7188, 0.65, 0.6875, 0.65, 0.6875, 0.75, 0.7188, 0.75, 0.6875, 0.65, 0.6562, 0.65, 0.6562, 0.75, 0.6875, 0.75, 0.6562, 0.65, 0.625, 0.65, 0.625, 0.75, 0.6562, 0.75, 0.625, 0.65, 0.5938, 0.65, 0.5938, 0.75, 0.625, 0.75, 0.5938, 0.65, 0.5625, 0.65, 0.5625, 0.75, 0.5938, 0.75, 0.5625, 0.65, 0.5312, 0.65, 0.5312, 0.75, 0.5625, 0.75, 0.5312, 0.65, 0.5, 0.65, 0.5, 0.75, 0.5312, 0.75, 0.5, 0.65, 0.4688, 0.65, 0.4688, 0.75, 0.5, 0.75, 0.4688, 0.65, 0.4375, 0.65, 0.4375, 0.75, 0.4688, 0.75, 0.4375, 0.65, 0.4062, 0.65, 0.4062, 0.75, 0.4375, 0.75, 0.4062, 0.65, 0.375, 0.65, 0.375, 0.75, 0.4062, 0.75, 0.375, 0.75, 0.375, 0.65, 0.3438, 0.65, 0.3438, 0.75, 0.3438, 0.75, 0.3438, 0.65, 0.3125, 0.65, 0.3125, 0.75, 0.3125, 0.75, 0.3125, 0.65, 0.2812, 0.65, 0.2812, 0.75, 0.2812, 0.75, 0.2812, 0.65, 0.25, 0.65, 0.25, 0.75, 0.25, 0.75, 0.25, 0.65, 0.2188, 0.65, 0.2188, 0.75, 0.2188, 0.75, 0.2188, 0.65, 0.1875, 0.65, 0.1875, 0.75, 0.1875, 0.75, 0.1875, 0.65, 0.1562, 0.65, 0.1562, 0.75, 0.1562, 0.75, 0.1562, 0.65, 0.125, 0.65, 0.125, 0.75, 0.125, 0.75, 0.125, 0.65, 0.09375, 0.65, 0.09375, 0.75, 0.09375, 0.75, 0.09375, 0.65, 0.0625, 0.65, 0.0625, 0.75, 0.0625, 0.75, 0.0625, 0.65, 0.03125, 0.65, 0.03125, 0.75, 0.03125, 0.75, 0.03125, 0.65, 0.0, 0.65, 0.0, 0.75, 0.625, 0.75, 0.625, 0.75, 0.375, 0.75, 0.375, 0.75, 0.375, 0.0, 0.375, 0.0, 0.625, 0.0, 0.625, 0.0, 0.625, 0.5, 0.625, 0.5, 0.6497, 0.5, 0.649, 0.5, 0.6485, 0.5, 0.6484, 0.5, 0.6485, 0.5, 0.649, 0.5, 0.6497, 0.5, 0.6506, 0.5, 0.3503, 0.5, 0.375, 0.5, 0.375, 0.5, 0.3494, 0.5, 0.3503, 0.5, 0.351, 0.5, 0.3515, 0.5, 0.3516, 0.5, 0.3515, 0.5, 0.351, 0.5, 1.0, 0.75, 1.0, 0.65, 0.9688, 0.65, 0.9688, 0.75, 0.9688, 0.75, 0.9688, 0.65, 0.9375, 0.65, 0.9375, 0.75, 0.9375, 0.75, 0.9375, 0.65, 0.9062, 0.65, 0.9062, 0.75, 0.9062, 0.75, 0.9062, 0.65, 0.875, 0.65, 0.875, 0.75, 0.875, 0.65, 0.8438, 0.65, 0.8438, 0.75, 0.875, 0.75, 0.8438, 0.65, 0.8125, 0.65, 0.8125, 0.75, 0.8438, 0.75, 0.8125, 0.65, 0.7812, 0.65, 0.7812, 0.75, 0.8125, 0.75, 0.7812, 0.65, 0.75, 0.65, 0.75, 0.75, 0.7812, 0.75, 0.75, 0.65, 0.7188, 0.65, 0.7188, 0.75, 0.75, 0.75, 0.7188, 0.65, 0.6875, 0.65, 0.6875, 0.75, 0.7188, 0.75, 0.6875, 0.65, 0.6562, 0.65, 0.6562, 0.75, 0.6875, 0.75, 0.6562, 0.65, 0.625, 0.65, 0.625, 0.75, 0.6562, 0.75, 0.625, 0.65, 0.5938, 0.65, 0.5938, 0.75, 0.625, 0.75, 0.5938, 0.65, 0.5625, 0.65, 0.5625, 0.75, 0.5938, 0.75, 0.5625, 0.65, 0.5312, 0.65, 0.5312, 0.75, 0.5625, 0.75, 0.5312, 0.65, 0.5, 0.65, 0.5, 0.75, 0.5312, 0.75, 0.4688, 0.75, 0.5, 0.75, 0.5, 0.65, 0.4688, 0.65, 0.4375, 0.75, 0.4688, 0.75, 0.4688, 0.65, 0.4375, 0.65, 0.4062, 0.75, 0.4375, 0.75, 0.4375, 0.65, 0.4062, 0.65, 0.375, 0.75, 0.4062, 0.75, 0.4062, 0.65, 0.375, 0.65, 0.3438, 0.65, 0.3438, 0.75, 0.375, 0.75, 0.375, 0.65, 0.3125, 0.65, 0.3125, 0.75, 0.3438, 0.75, 0.3438, 0.65, 0.2812, 0.65, 0.2812, 0.75, 0.3125, 0.75, 0.3125, 0.65, 0.2812, 0.75, 0.2812, 0.65, 0.25, 0.65, 0.25, 0.75, 0.25, 0.75, 0.25, 0.65, 0.2188, 0.65, 0.2188, 0.75, 0.2188, 0.75, 0.2188, 0.65, 0.1875, 0.65, 0.1875, 0.75, 0.1875, 0.75, 0.1875, 0.65, 0.1562, 0.65, 0.1562, 0.75, 0.1562, 0.75, 0.1562, 0.65, 0.125, 0.65, 0.125, 0.75, 0.125, 0.75, 0.125, 0.65, 0.09375, 0.65, 0.09375, 0.75, 0.09375, 0.75, 0.09375, 0.65, 0.0625, 0.65, 0.0625, 0.75, 0.0625, 0.75, 0.0625, 0.65, 0.03125, 0.65, 0.03125, 0.75, 0.03125, 0.75, 0.03125, 0.65, 0.0, 0.65, 0.0, 0.75, 0.6506, 0.5, 0.6497, 0.5, 0.625, 0.5, 0.875, 0.5, 0.8528, 0.5, 0.8515, 0.5, 0.8499, 0.5, 0.848, 0.5, 0.846, 0.5, 0.8439, 0.5, 0.8418, 0.5, 0.8398, 0.5, 0.8379, 0.5, 0.8363, 0.5, 0.8349, 0.5, 0.8339, 0.5, 0.8333, 0.5, 0.8331, 0.5, 0.8333, 0.5, 0.8339, 0.5, 0.8349, 0.5, 0.8363, 0.5, 0.8379, 0.5, 0.8398, 0.5, 0.8418, 0.5, 0.8439, 0.5, 0.846, 0.5, 0.848, 0.5, 0.8499, 0.5, 0.8515, 0.5, 0.875, 0.5, 0.625, 0.5, 0.6506, 0.5, 0.6518, 0.5, 0.6531, 0.5, 0.6546, 0.5, 0.6561, 0.5, 0.6576, 0.5, 0.6591, 0.5, 0.6604, 0.5, 0.6616, 0.5, 0.6625, 0.5, 0.6633, 0.5, 0.6637, 0.5, 0.6638, 0.5, 0.6637, 0.5, 0.6633, 0.5, 0.6625, 0.5, 0.6616, 0.5, 0.6604, 0.5, 0.6591, 0.5, 0.6576, 0.5, 0.6561, 0.5, 0.6546, 0.5, 0.6531, 0.5, 0.6518, 0.5, 0.8528, 0.5, 0.875, 0.5, 0.875, 0.5, 0.8515, 0.5, 0.8528, 0.5, 0.8538, 0.5, 0.8545, 0.5, 0.8547, 0.5, 0.8545, 0.5, 0.8538, 0.5, 0.1485, 0.5, 0.125, 0.5, 0.125, 0.5, 0.1472, 0.5, 0.1462, 0.5, 0.1455, 0.5, 0.1453, 0.5, 0.1455, 0.5, 0.1462, 0.5, 0.1472, 0.5, 0.125, 0.5, 0.375, 0.5, 0.3503, 0.5, 0.3494, 0.5, 0.3482, 0.5, 0.3469, 0.5, 0.3454, 0.5, 0.3439, 0.5, 0.3424, 0.5, 0.3409, 0.5, 0.3396, 0.5, 0.3384, 0.5, 0.3375, 0.5, 0.3367, 0.5, 0.3363, 0.5, 0.3362, 0.5, 0.3363, 0.5, 0.3367, 0.5, 0.3375, 0.5, 0.3384, 0.5, 0.3396, 0.5, 0.3409, 0.5, 0.3424, 0.5, 0.3439, 0.5, 0.3454, 0.5, 0.3469, 0.5, 0.3482, 0.5, 0.3494, 0.5, 0.375, 0.5, 0.125, 0.5, 0.1485, 0.5, 0.1501, 0.5, 0.152, 0.5, 0.154, 0.5, 0.1561, 0.5, 0.1582, 0.5, 0.1602, 0.5, 0.1621, 0.5, 0.1637, 0.5, 0.1651, 0.5, 0.1661, 0.5, 0.1667, 0.5, 0.1669, 0.5, 0.1667, 0.5, 0.1661, 0.5, 0.1651, 0.5, 0.1637, 0.5, 0.1621, 0.5, 0.1602, 0.5, 0.1582, 0.5, 0.1561, 0.5, 0.154, 0.5, 0.152, 0.5, 0.1501, 0.5, 0.1485, 0.5, 0.1472, 0.5, 1.0, 0.75, 1.0, 0.65, 0.9688, 0.65, 0.9688, 0.75, 0.9688, 0.75, 0.9688, 0.65, 0.9375, 0.65, 0.9375, 0.75, 0.9375, 0.75, 0.9375, 0.65, 0.9062, 0.65, 0.9062, 0.75, 0.9062, 0.75, 0.9062, 0.65, 0.875, 0.65, 0.875, 0.75, 0.875, 0.65, 0.8438, 0.65, 0.8438, 0.75, 0.875, 0.75, 0.8438, 0.65, 0.8125, 0.65, 0.8125, 0.75, 0.8438, 0.75, 0.8125, 0.65, 0.7812, 0.65, 0.7812, 0.75, 0.8125, 0.75, 0.7812, 0.65, 0.75, 0.65, 0.75, 0.75, 0.7812, 0.75, 0.75, 0.65, 0.7188, 0.65, 0.7188, 0.75, 0.75, 0.75, 0.7188, 0.65, 0.6875, 0.65, 0.6875, 0.75, 0.7188, 0.75, 0.6875, 0.65, 0.6562, 0.65, 0.6562, 0.75, 0.6875, 0.75, 0.6562, 0.65, 0.625, 0.65, 0.625, 0.75, 0.6562, 0.75, 0.625, 0.65, 0.5938, 0.65, 0.5938, 0.75, 0.625, 0.75, 0.5938, 0.65, 0.5625, 0.65, 0.5625, 0.75, 0.5938, 0.75, 0.5625, 0.65, 0.5312, 0.65, 0.5312, 0.75, 0.5625, 0.75, 0.5312, 0.65, 0.5, 0.65, 0.5, 0.75, 0.5312, 0.75, 0.5, 0.65, 0.4688, 0.65, 0.4688, 0.75, 0.5, 0.75, 0.4688, 0.65, 0.4375, 0.65, 0.4375, 0.75, 0.4688, 0.75, 0.4375, 0.65, 0.4062, 0.65, 0.4062, 0.75, 0.4375, 0.75, 0.4062, 0.65, 0.375, 0.65, 0.375, 0.75, 0.4062, 0.75, 0.375, 0.75, 0.375, 0.65, 0.3438, 0.65, 0.3438, 0.75, 0.3438, 0.75, 0.3438, 0.65, 0.3125, 0.65, 0.3125, 0.75, 0.3125, 0.75, 0.3125, 0.65, 0.2812, 0.65, 0.2812, 0.75, 0.2812, 0.75, 0.2812, 0.65, 0.25, 0.65, 0.25, 0.75, 0.25, 0.75, 0.25, 0.65, 0.2188, 0.65, 0.2188, 0.75, 0.2188, 0.75, 0.2188, 0.65, 0.1875, 0.65, 0.1875, 0.75, 0.1875, 0.75, 0.1875, 0.65, 0.1562, 0.65, 0.1562, 0.75, 0.1562, 0.75, 0.1562, 0.65, 0.125, 0.65, 0.125, 0.75, 0.125, 0.75, 0.125, 0.65, 0.09375, 0.65, 0.09375, 0.75, 0.09375, 0.75, 0.09375, 0.65, 0.0625, 0.65, 0.0625, 0.75, 0.0625, 0.75, 0.0625, 0.65, 0.03125, 0.65, 0.03125, 0.75, 0.03125, 0.75, 0.03125, 0.65, 0.0, 0.65, 0.0, 0.75, 0.6676, 0.6138, 0.625, 0.75, 0.625, 0.5, 0.6666, 0.5984, 0.6658, 0.6, 0.6652, 0.6018, 0.6648, 0.6037, 0.6647, 0.6056, 0.6648, 0.6075, 0.6652, 0.6094, 0.6658, 0.6111, 0.6666, 0.6126, 0.3334, 0.6033, 0.375, 0.5406, 0.375, 0.7013, 0.3324, 0.6142, 0.3334, 0.6133, 0.3342, 0.6123, 0.3348, 0.611, 0.3352, 0.6097, 0.3353, 0.6083, 0.3352, 0.6069, 0.3348, 0.6056, 0.3342, 0.6044, 1.0, 0.75, 1.0, 0.65, 0.9688, 0.65, 0.9688, 0.75, 0.9688, 0.75, 0.9688, 0.65, 0.9375, 0.65, 0.9375, 0.75, 0.9375, 0.75, 0.9375, 0.65, 0.9062, 0.65, 0.9062, 0.75, 0.9062, 0.75, 0.9062, 0.65, 0.875, 0.65, 0.875, 0.75, 0.875, 0.65, 0.8438, 0.65, 0.8438, 0.75, 0.875, 0.75, 0.8438, 0.65, 0.8125, 0.65, 0.8125, 0.75, 0.8438, 0.75, 0.8125, 0.65, 0.7812, 0.65, 0.7812, 0.75, 0.8125, 0.75, 0.7812, 0.65, 0.75, 0.65, 0.75, 0.75, 0.7812, 0.75, 0.75, 0.65, 0.7188, 0.65, 0.7188, 0.75, 0.75, 0.75, 0.7188, 0.65, 0.6875, 0.65, 0.6875, 0.75, 0.7188, 0.75, 0.6875, 0.65, 0.6562, 0.65, 0.6562, 0.75, 0.6875, 0.75, 0.6562, 0.65, 0.625, 0.65, 0.625, 0.75, 0.6562, 0.75, 0.625, 0.65, 0.5938, 0.65, 0.5938, 0.75, 0.625, 0.75, 0.5938, 0.65, 0.5625, 0.65, 0.5625, 0.75, 0.5938, 0.75, 0.5625, 0.65, 0.5312, 0.65, 0.5312, 0.75, 0.5625, 0.75, 0.5312, 0.65, 0.5, 0.65, 0.5, 0.75, 0.5312, 0.75, 0.4688, 0.75, 0.5, 0.75, 0.5, 0.65, 0.4688, 0.65, 0.4375, 0.75, 0.4688, 0.75, 0.4688, 0.65, 0.4375, 0.65, 0.4062, 0.75, 0.4375, 0.75, 0.4375, 0.65, 0.4062, 0.65, 0.375, 0.75, 0.4062, 0.75, 0.4062, 0.65, 0.375, 0.65, 0.3438, 0.65, 0.3438, 0.75, 0.375, 0.75, 0.375, 0.65, 0.3125, 0.65, 0.3125, 0.75, 0.3438, 0.75, 0.3438, 0.65, 0.3125, 0.75, 0.3125, 0.65, 0.2812, 0.65, 0.2812, 0.75, 0.2812, 0.75, 0.2812, 0.65, 0.25, 0.65, 0.25, 0.75, 0.25, 0.75, 0.25, 0.65, 0.2188, 0.65, 0.2188, 0.75, 0.2188, 0.75, 0.2188, 0.65, 0.1875, 0.65, 0.1875, 0.75, 0.1875, 0.75, 0.1875, 0.65, 0.1562, 0.65, 0.1562, 0.75, 0.1562, 0.75, 0.1562, 0.65, 0.125, 0.65, 0.125, 0.75, 0.125, 0.75, 0.125, 0.65, 0.09375, 0.65, 0.09375, 0.75, 0.09375, 0.75, 0.09375, 0.65, 0.0625, 0.65, 0.0625, 0.75, 0.0625, 0.75, 0.0625, 0.65, 0.03125, 0.65, 0.03125, 0.75, 0.03125, 0.75, 0.03125, 0.65, 0.0, 0.65, 0.0, 0.75, 0.8334, 0.582, 0.875, 0.5, 0.875, 0.7013, 0.8324, 0.5962, 0.8334, 0.595, 0.8342, 0.5935, 0.8348, 0.5919, 0.8352, 0.5901, 0.8353, 0.5883, 0.8352, 0.5866, 0.8348, 0.5849, 0.8342, 0.5833, 0.1676, 0.6142, 0.125, 0.7013, 0.125, 0.5406, 0.1666, 0.6033, 0.1658, 0.6044, 0.1652, 0.6056, 0.1648, 0.6069, 0.1647, 0.6083, 0.1648, 0.6097, 0.1652, 0.611, 0.1658, 0.6123, 0.1666, 0.6133, 1.0, 0.75, 1.0, 0.65, 0.9688, 0.65, 0.9688, 0.75, 0.9688, 0.75, 0.9688, 0.65, 0.9375, 0.65, 0.9375, 0.75, 0.9375, 0.75, 0.9375, 0.65, 0.9062, 0.65, 0.9062, 0.75, 0.9062, 0.75, 0.9062, 0.65, 0.875, 0.65, 0.875, 0.75, 0.875, 0.65, 0.8438, 0.65, 0.8438, 0.75, 0.875, 0.75, 0.8438, 0.65, 0.8125, 0.65, 0.8125, 0.75, 0.8438, 0.75, 0.8125, 0.65, 0.7812, 0.65, 0.7812, 0.75, 0.8125, 0.75, 0.7812, 0.65, 0.75, 0.65, 0.75, 0.75, 0.7812, 0.75, 0.75, 0.65, 0.7188, 0.65, 0.7188, 0.75, 0.75, 0.75, 0.7188, 0.65, 0.6875, 0.65, 0.6875, 0.75, 0.7188, 0.75, 0.6875, 0.65, 0.6562, 0.65, 0.6562, 0.75, 0.6875, 0.75, 0.6562, 0.65, 0.625, 0.65, 0.625, 0.75, 0.6562, 0.75, 0.625, 0.65, 0.5938, 0.65, 0.5938, 0.75, 0.625, 0.75, 0.5625, 0.65, 0.5625, 0.75, 0.5938, 0.75, 0.5938, 0.65, 0.5625, 0.65, 0.5312, 0.65, 0.5312, 0.75, 0.5625, 0.75, 0.5312, 0.65, 0.5, 0.65, 0.5, 0.75, 0.5312, 0.75, 0.5, 0.65, 0.4688, 0.65, 0.4688, 0.75, 0.5, 0.75, 0.4375, 0.75, 0.4688, 0.75, 0.4688, 0.65, 0.4375, 0.65, 0.4062, 0.75, 0.4375, 0.75, 0.4375, 0.65, 0.4062, 0.65, 0.375, 0.75, 0.4062, 0.75, 0.4062, 0.65, 0.375, 0.65, 0.3438, 0.65, 0.3438, 0.75, 0.375, 0.75, 0.375, 0.65, 0.3125, 0.65, 0.3125, 0.75, 0.3438, 0.75, 0.3438, 0.65, 0.2812, 0.65, 0.2812, 0.75, 0.3125, 0.75, 0.3125, 0.65, 0.2812, 0.75, 0.2812, 0.65, 0.25, 0.65, 0.25, 0.75, 0.25, 0.75, 0.25, 0.65, 0.2188, 0.65, 0.2188, 0.75, 0.2188, 0.75, 0.2188, 0.65, 0.1875, 0.65, 0.1875, 0.75, 0.1875, 0.75, 0.1875, 0.65, 0.1562, 0.65, 0.1562, 0.75, 0.1562, 0.75, 0.1562, 0.65, 0.125, 0.65, 0.125, 0.75, 0.125, 0.75, 0.125, 0.65, 0.09375, 0.65, 0.09375, 0.75, 0.09375, 0.75, 0.09375, 0.65, 0.0625, 0.65, 0.0625, 0.75, 0.0625, 0.75, 0.0625, 0.65, 0.03125, 0.65, 0.03125, 0.75, 0.03125, 0.75, 0.03125, 0.65, 0.0, 0.65, 0.0, 0.75, 0.6652, 0.7095, 0.625, 0.75, 0.625, 0.75, 0.6676, 0.6138, 0.6687, 0.6147, 0.6699, 0.6153, 0.6711, 0.6155, 0.6723, 0.6153, 0.6735, 0.6147, 0.6746, 0.6138, 0.6756, 0.6125, 0.6723, 0.694, 0.6711, 0.694, 0.6699, 0.6945, 0.6687, 0.6953, 0.6676, 0.6964, 0.6666, 0.6979, 0.6658, 0.6996, 0.6652, 0.7015, 0.6648, 0.7036, 0.6647, 0.7056, 0.6648, 0.7076, 0.3277, 0.6691, 0.3244, 0.6133, 0.3254, 0.6142, 0.3265, 0.6149, 0.3277, 0.6153, 0.3289, 0.6154, 0.3301, 0.6153, 0.3313, 0.6149, 0.3324, 0.6142, 0.375, 0.7013, 0.3348, 0.6788, 0.3352, 0.6775, 0.3353, 0.6761, 0.3352, 0.6747, 0.3348, 0.6734, 0.3342, 0.6722, 0.3334, 0.6711, 0.3324, 0.6702, 0.3313, 0.6695, 0.3301, 0.6691, 0.3289, 0.669, 1.0, 0.75, 1.0, 0.65, 0.9688, 0.65, 0.9688, 0.75, 0.9688, 0.75, 0.9688, 0.65, 0.9375, 0.65, 0.9375, 0.75, 0.9375, 0.75, 0.9375, 0.65, 0.9062, 0.65, 0.9062, 0.75, 0.9062, 0.75, 0.9062, 0.65, 0.875, 0.65, 0.875, 0.75, 0.875, 0.65, 0.8438, 0.65, 0.8438, 0.75, 0.875, 0.75, 0.8438, 0.65, 0.8125, 0.65, 0.8125, 0.75, 0.8438, 0.75, 0.8125, 0.65, 0.7812, 0.65, 0.7812, 0.75, 0.8125, 0.75, 0.7812, 0.65, 0.75, 0.65, 0.75, 0.75, 0.7812, 0.75, 0.75, 0.65, 0.7188, 0.65, 0.7188, 0.75, 0.75, 0.75, 0.7188, 0.65, 0.6875, 0.65, 0.6875, 0.75, 0.7188, 0.75, 0.6875, 0.65, 0.6562, 0.65, 0.6562, 0.75, 0.6875, 0.75, 0.6562, 0.65, 0.625, 0.65, 0.625, 0.75, 0.6562, 0.75, 0.625, 0.65, 0.5938, 0.65, 0.5938, 0.75, 0.625, 0.75, 0.5938, 0.65, 0.5625, 0.65, 0.5625, 0.75, 0.5938, 0.75, 0.5312, 0.65, 0.5312, 0.75, 0.5625, 0.75, 0.5625, 0.65, 0.5312, 0.65, 0.5, 0.65, 0.5, 0.75, 0.5312, 0.75, 0.5, 0.65, 0.4688, 0.65, 0.4688, 0.75, 0.5, 0.75, 0.4688, 0.65, 0.4375, 0.65, 0.4375, 0.75, 0.4688, 0.75, 0.4375, 0.65, 0.4062, 0.65, 0.4062, 0.75, 0.4375, 0.75, 0.4062, 0.65, 0.375, 0.65, 0.375, 0.75, 0.4062, 0.75, 0.375, 0.75, 0.375, 0.65, 0.3438, 0.65, 0.3438, 0.75, 0.3438, 0.75, 0.3438, 0.65, 0.3125, 0.65, 0.3125, 0.75, 0.3125, 0.75, 0.3125, 0.65, 0.2812, 0.65, 0.2812, 0.75, 0.2812, 0.75, 0.2812, 0.65, 0.25, 0.65, 0.25, 0.75, 0.25, 0.75, 0.25, 0.65, 0.2188, 0.65, 0.2188, 0.75, 0.2188, 0.75, 0.2188, 0.65, 0.1875, 0.65, 0.1875, 0.75, 0.1875, 0.75, 0.1875, 0.65, 0.1562, 0.65, 0.1562, 0.75, 0.1562, 0.75, 0.1562, 0.65, 0.125, 0.65, 0.125, 0.75, 0.125, 0.75, 0.125, 0.65, 0.09375, 0.65, 0.09375, 0.75, 0.09375, 0.75, 0.09375, 0.65, 0.0625, 0.65, 0.0625, 0.75, 0.0625, 0.75, 0.0625, 0.65, 0.03125, 0.65, 0.03125, 0.75, 0.03125, 0.75, 0.03125, 0.65, 0.0, 0.65, 0.0, 0.75, 0.6735, 0.6944, 0.6723, 0.694, 0.6756, 0.6125, 0.6764, 0.6109, 0.677, 0.6092, 0.6773, 0.6072, 0.6775, 0.6052, 0.6773, 0.6032, 0.677, 0.6013, 0.6764, 0.5995, 0.6756, 0.598, 0.6746, 0.5967, 0.6735, 0.5958, 0.6723, 0.5953, 0.6711, 0.5952, 0.6699, 0.5955, 0.6687, 0.5961, 0.6676, 0.5971, 0.6666, 0.5984, 0.625, 0.5, 0.625, 0.5, 0.875, 0.5, 0.875, 0.5, 0.8334, 0.582, 0.8324, 0.5809, 0.8313, 0.5802, 0.8301, 0.5797, 0.8289, 0.5796, 0.8277, 0.5799, 0.8265, 0.5805, 0.8254, 0.5815, 0.8244, 0.5827, 0.8236, 0.5842, 0.823, 0.5858, 0.8227, 0.5876, 0.8225, 0.5894, 0.8227, 0.5912, 0.823, 0.5929, 0.8236, 0.5945, 0.8244, 0.5958, 0.8254, 0.5969, 0.8289, 0.6672, 0.8277, 0.6676, 0.8265, 0.6683, 0.8254, 0.6693, 0.8244, 0.6707, 0.8236, 0.6722, 0.823, 0.674, 0.8227, 0.6758, 0.8225, 0.6777, 0.8227, 0.6795, 0.823, 0.6812, 0.8236, 0.6828, 0.8244, 0.684, 0.8254, 0.685, 0.8265, 0.6857, 0.8277, 0.686, 0.8289, 0.686, 0.8301, 0.6856, 0.8313, 0.6848, 0.8324, 0.6838, 0.8334, 0.6824, 0.8342, 0.6808, 0.8348, 0.6791, 0.875, 0.7013, 0.875, 0.7013, 0.625, 0.75, 0.6652, 0.7095, 0.6658, 0.7112, 0.6666, 0.7126, 0.6676, 0.7137, 0.6687, 0.7145, 0.6699, 0.7148, 0.6711, 0.7148, 0.6723, 0.7144, 0.6735, 0.7136, 0.6746, 0.7124, 0.6756, 0.7109, 0.6764, 0.7092, 0.677, 0.7073, 0.6773, 0.7053, 0.6775, 0.7033, 0.6773, 0.7013, 0.677, 0.6994, 0.6764, 0.6977, 0.6756, 0.6963, 0.6746, 0.6952, 0.8289, 0.6672, 0.8254, 0.5969, 0.8265, 0.5976, 0.8277, 0.598, 0.8289, 0.5981, 0.8301, 0.5978, 0.8313, 0.5972, 0.8324, 0.5962, 0.875, 0.7013, 0.8348, 0.6791, 0.8352, 0.6773, 0.8353, 0.6754, 0.8352, 0.6736, 0.8348, 0.6719, 0.8342, 0.6704, 0.8334, 0.6691, 0.8324, 0.6681, 0.8313, 0.6675, 0.8301, 0.6671, 0.1652, 0.6788, 0.125, 0.7013, 0.1676, 0.6142, 0.1687, 0.6149, 0.1699, 0.6153, 0.1711, 0.6154, 0.1723, 0.6153, 0.1735, 0.6149, 0.1746, 0.6142, 0.1711, 0.669, 0.1699, 0.6691, 0.1687, 0.6695, 0.1676, 0.6702, 0.1666, 0.6711, 0.1658, 0.6722, 0.1652, 0.6734, 0.1648, 0.6747, 0.1647, 0.6761, 0.1648, 0.6775, 0.1711, 0.669, 0.1746, 0.6142, 0.1756, 0.6133, 0.1764, 0.6123, 0.177, 0.611, 0.1773, 0.6097, 0.1775, 0.6083, 0.1773, 0.6069, 0.177, 0.6056, 0.1764, 0.6044, 0.1756, 0.6033, 0.1746, 0.6024, 0.1735, 0.6017, 0.1723, 0.6013, 0.1711, 0.6012, 0.1699, 0.6013, 0.1687, 0.6017, 0.1676, 0.6024, 0.1666, 0.6033, 0.125, 0.5406, 0.375, 0.5406, 0.3334, 0.6033, 0.3324, 0.6024, 0.3313, 0.6017, 0.3301, 0.6013, 0.3289, 0.6012, 0.3277, 0.6013, 0.3265, 0.6017, 0.3254, 0.6024, 0.3244, 0.6033, 0.3236, 0.6044, 0.323, 0.6056, 0.3227, 0.6069, 0.3225, 0.6083, 0.3227, 0.6097, 0.323, 0.611, 0.3236, 0.6123, 0.3244, 0.6133, 0.3277, 0.6691, 0.3265, 0.6695, 0.3254, 0.6702, 0.3244, 0.6711, 0.3236, 0.6722, 0.323, 0.6734, 0.3227, 0.6747, 0.3225, 0.6761, 0.3227, 0.6775, 0.323, 0.6788, 0.3236, 0.6801, 0.3244, 0.6811, 0.3254, 0.682, 0.3265, 0.6827, 0.3277, 0.6831, 0.3289, 0.6832, 0.3301, 0.6831, 0.3313, 0.6827, 0.3324, 0.682, 0.3334, 0.6811, 0.3342, 0.6801, 0.3348, 0.6788, 0.375, 0.7013, 0.125, 0.7013, 0.1652, 0.6788, 0.1658, 0.6801, 0.1666, 0.6811, 0.1676, 0.682, 0.1687, 0.6827, 0.1699, 0.6831, 0.1711, 0.6832, 0.1723, 0.6831, 0.1735, 0.6827, 0.1746, 0.682, 0.1756, 0.6811, 0.1764, 0.6801, 0.177, 0.6788, 0.1773, 0.6775, 0.1775, 0.6761, 0.1773, 0.6747, 0.177, 0.6734, 0.1764, 0.6722, 0.1756, 0.6711, 0.1746, 0.6702, 0.1735, 0.6695, 0.1723, 0.6691, 1.0, 0.75, 1.0, 0.65, 0.9688, 0.65, 0.9688, 0.75, 0.9688, 0.75, 0.9688, 0.65, 0.9375, 0.65, 0.9375, 0.75, 0.9375, 0.75, 0.9375, 0.65, 0.9062, 0.65, 0.9062, 0.75, 0.9062, 0.75, 0.9062, 0.65, 0.8844, 0.65, 0.875, 0.65, 0.875, 0.75, 0.8906, 0.75, 0.875, 0.65, 0.8438, 0.65, 0.8438, 0.75, 0.875, 0.75, 0.8438, 0.65, 0.8125, 0.65, 0.8125, 0.75, 0.8438, 0.75, 0.8125, 0.65, 0.7812, 0.65, 0.7812, 0.75, 0.8125, 0.75, 0.7812, 0.65, 0.75, 0.65, 0.75, 0.75, 0.7812, 0.75, 0.75, 0.65, 0.7188, 0.65, 0.7188, 0.75, 0.75, 0.75, 0.7188, 0.65, 0.6875, 0.65, 0.6875, 0.75, 0.7188, 0.75, 0.6875, 0.65, 0.6562, 0.65, 0.6562, 0.75, 0.6875, 0.75, 0.6562, 0.65, 0.625, 0.65, 0.625, 0.75, 0.6562, 0.75, 0.625, 0.65, 0.5938, 0.65, 0.5938, 0.75, 0.625, 0.75, 0.5938, 0.65, 0.5625, 0.65, 0.5625, 0.75, 0.5938, 0.75, 0.5625, 0.65, 0.5312, 0.65, 0.5312, 0.75, 0.5625, 0.75, 0.5312, 0.65, 0.5, 0.65, 0.5, 0.75, 0.5312, 0.75, 0.5, 0.65, 0.4688, 0.65, 0.4688, 0.75, 0.5, 0.75, 0.4688, 0.65, 0.4375, 0.65, 0.4375, 0.75, 0.4688, 0.75, 0.4375, 0.65, 0.4062, 0.65, 0.4062, 0.75, 0.4375, 0.75, 0.4062, 0.65, 0.375, 0.65, 0.375, 0.75, 0.4062, 0.75, 0.375, 0.75, 0.375, 0.65, 0.3438, 0.65, 0.3438, 0.75, 0.3438, 0.75, 0.3438, 0.65, 0.3125, 0.65, 0.3125, 0.75, 0.3125, 0.75, 0.3125, 0.65, 0.2812, 0.65, 0.2812, 0.75, 0.2812, 0.75, 0.2812, 0.65, 0.25, 0.65, 0.25, 0.75, 0.25, 0.75, 0.25, 0.65, 0.2188, 0.65, 0.2188, 0.75, 0.2188, 0.75, 0.2188, 0.65, 0.1875, 0.65, 0.1875, 0.75, 0.1875, 0.75, 0.1875, 0.65, 0.1562, 0.65, 0.1562, 0.75, 0.1562, 0.75, 0.1562, 0.65, 0.125, 0.65, 0.125, 0.75, 0.125, 0.75, 0.125, 0.65, 0.09375, 0.65, 0.09375, 0.75, 0.09375, 0.75, 0.09375, 0.65, 0.0625, 0.65, 0.0625, 0.75, 0.0625, 0.75, 0.0625, 0.65, 0.03125, 0.65, 0.03125, 0.75, 0.03125, 0.75, 0.03125, 0.65, 0.0, 0.65, 0.0, 0.75, 0.6497, 0.75, 0.625, 0.75, 0.625, 0.75, 0.6512, 0.75, 0.6506, 0.75, 0.6497, 0.75, 0.649, 0.75, 0.6485, 0.75, 0.6484, 0.75, 0.6485, 0.75, 0.649, 0.75, 0.349, 0.75, 0.375, 0.75, 0.375, 0.75, 0.3503, 0.75, 0.351, 0.75, 0.3515, 0.75, 0.3516, 0.75, 0.3515, 0.75, 0.351, 0.75, 0.3503, 0.75, 0.3494, 0.75, 1.0, 0.75, 1.0, 0.65, 0.9688, 0.65, 0.9688, 0.75, 0.9688, 0.75, 0.9688, 0.65, 0.9375, 0.65, 0.9375, 0.75, 0.9375, 0.75, 0.9375, 0.65, 0.9062, 0.65, 0.9062, 0.75, 0.9062, 0.75, 0.9062, 0.65, 0.875, 0.65, 0.875, 0.75, 0.875, 0.65, 0.8438, 0.65, 0.8438, 0.75, 0.875, 0.75, 0.8438, 0.65, 0.8125, 0.65, 0.8125, 0.75, 0.8438, 0.75, 0.8125, 0.65, 0.7812, 0.65, 0.7812, 0.75, 0.8125, 0.75, 0.7812, 0.65, 0.75, 0.65, 0.75, 0.75, 0.7812, 0.75, 0.75, 0.65, 0.7188, 0.65, 0.7188, 0.75, 0.75, 0.75, 0.7188, 0.65, 0.6875, 0.65, 0.6875, 0.75, 0.7188, 0.75, 0.6875, 0.65, 0.6562, 0.65, 0.6562, 0.75, 0.6875, 0.75, 0.6562, 0.65, 0.625, 0.65, 0.625, 0.75, 0.6562, 0.75, 0.625, 0.65, 0.5938, 0.65, 0.5938, 0.75, 0.625, 0.75, 0.5938, 0.65, 0.5625, 0.65, 0.5625, 0.75, 0.5938, 0.75, 0.5625, 0.65, 0.5312, 0.65, 0.5312, 0.75, 0.5625, 0.75, 0.5312, 0.65, 0.5, 0.65, 0.5, 0.75, 0.5312, 0.75, 0.4688, 0.75, 0.5, 0.75, 0.5, 0.65, 0.4688, 0.65, 0.4375, 0.75, 0.4688, 0.75, 0.4688, 0.65, 0.4375, 0.65, 0.4062, 0.75, 0.4375, 0.75, 0.4375, 0.65, 0.4062, 0.65, 0.375, 0.75, 0.4062, 0.75, 0.4062, 0.65, 0.375, 0.65, 0.3438, 0.65, 0.3438, 0.75, 0.375, 0.75, 0.375, 0.65, 0.3125, 0.65, 0.3125, 0.75, 0.3438, 0.75, 0.3438, 0.65, 0.3125, 0.75, 0.3125, 0.65, 0.2812, 0.65, 0.2812, 0.75, 0.2812, 0.75, 0.2812, 0.65, 0.25, 0.65, 0.25, 0.75, 0.25, 0.75, 0.25, 0.65, 0.2188, 0.65, 0.2188, 0.75, 0.2188, 0.75, 0.2188, 0.65, 0.1875, 0.65, 0.1875, 0.75, 0.1875, 0.75, 0.1875, 0.65, 0.1562, 0.65, 0.1562, 0.75, 0.1562, 0.75, 0.1562, 0.65, 0.125, 0.65, 0.125, 0.75, 0.125, 0.75, 0.125, 0.65, 0.1031, 0.65, 0.09375, 0.65, 0.09375, 0.75, 0.1094, 0.75, 0.09375, 0.75, 0.09375, 0.65, 0.0625, 0.65, 0.0625, 0.75, 0.0625, 0.75, 0.0625, 0.65, 0.03125, 0.65, 0.03125, 0.75, 0.03125, 0.75, 0.03125, 0.65, 0.0, 0.65, 0.0, 0.75, 0.8528, 0.75, 0.875, 0.75, 0.625, 0.75, 0.6497, 0.75, 0.6506, 0.75, 0.6518, 0.75, 0.6531, 0.75, 0.6546, 0.75, 0.6561, 0.75, 0.6576, 0.75, 0.6591, 0.75, 0.6604, 0.75, 0.6616, 0.75, 0.6625, 0.75, 0.6633, 0.75, 0.6637, 0.75, 0.6638, 0.75, 0.6637, 0.75, 0.6633, 0.75, 0.6625, 0.75, 0.6616, 0.75, 0.6604, 0.75, 0.6591, 0.75, 0.6576, 0.75, 0.6561, 0.75, 0.6546, 0.75, 0.6531, 0.75, 0.6518, 0.75, 0.6512, 0.75, 0.625, 0.75, 0.875, 0.75, 0.8507, 0.75, 0.8499, 0.75, 0.848, 0.75, 0.846, 0.75, 0.8439, 0.75, 0.8418, 0.75, 0.8398, 0.75, 0.8379, 0.75, 0.8363, 0.75, 0.8349, 0.75, 0.8339, 0.75, 0.8333, 0.75, 0.8331, 0.75, 0.8333, 0.75, 0.8339, 0.75, 0.8349, 0.75, 0.8363, 0.75, 0.8379, 0.75, 0.8398, 0.75, 0.8418, 0.75, 0.8439, 0.75, 0.846, 0.75, 0.848, 0.75, 0.8499, 0.75, 0.8515, 0.75, 0.8515, 0.75, 0.8507, 0.75, 0.875, 0.75, 0.875, 0.75, 0.8528, 0.75, 0.8538, 0.75, 0.8545, 0.75, 0.8547, 0.75, 0.8545, 0.75, 0.8538, 0.75, 0.8528, 0.75, 0.3494, 0.75, 0.3503, 0.75, 0.375, 0.75, 0.125, 0.75, 0.1472, 0.75, 0.1485, 0.75, 0.1501, 0.75, 0.152, 0.75, 0.154, 0.75, 0.1561, 0.75, 0.1582, 0.75, 0.1602, 0.75, 0.1621, 0.75, 0.1637, 0.75, 0.1651, 0.75, 0.1661, 0.75, 0.1667, 0.75, 0.1669, 0.75, 0.1667, 0.75, 0.1661, 0.75, 0.1651, 0.75, 0.1637, 0.75, 0.1621, 0.75, 0.1602, 0.75, 0.1582, 0.75, 0.1561, 0.75, 0.154, 0.75, 0.152, 0.75, 0.1501, 0.75, 0.1496, 0.75, 0.125, 0.75, 0.375, 0.75, 0.349, 0.75, 0.3482, 0.75, 0.3469, 0.75, 0.3454, 0.75, 0.3439, 0.75, 0.3424, 0.75, 0.3409, 0.75, 0.3396, 0.75, 0.3384, 0.75, 0.3375, 0.75, 0.3367, 0.75, 0.3363, 0.75, 0.3362, 0.75, 0.3363, 0.75, 0.3367, 0.75, 0.3375, 0.75, 0.3384, 0.75, 0.3396, 0.75, 0.3409, 0.75, 0.3424, 0.75, 0.3439, 0.75, 0.3454, 0.75, 0.3469, 0.75, 0.3482, 0.75, 0.1472, 0.75, 0.125, 0.75, 0.125, 0.75, 0.1496, 0.75, 0.1485, 0.75, 0.1472, 0.75, 0.1462, 0.75, 0.1455, 0.75, 0.1453, 0.75, 0.1455, 0.75, 0.1462, 0.75, 1.0, 0.75, 1.0, 0.65, 0.9688, 0.65, 0.9688, 0.75, 0.9688, 0.75, 0.9688, 0.65, 0.9375, 0.65, 0.9375, 0.75, 0.9375, 0.75, 0.9375, 0.65, 0.9062, 0.65, 0.9062, 0.75, 0.9062, 0.75, 0.9062, 0.65, 0.875, 0.65, 0.875, 0.75, 0.875, 0.65, 0.8438, 0.65, 0.8438, 0.75, 0.875, 0.75, 0.8438, 0.65, 0.8125, 0.65, 0.8125, 0.75, 0.8438, 0.75, 0.8125, 0.65, 0.7812, 0.65, 0.7812, 0.75, 0.8125, 0.75, 0.7812, 0.65, 0.75, 0.65, 0.75, 0.75, 0.7812, 0.75, 0.75, 0.65, 0.7188, 0.65, 0.7188, 0.75, 0.75, 0.75, 0.7188, 0.65, 0.6875, 0.65, 0.6875, 0.75, 0.7188, 0.75, 0.6875, 0.65, 0.6562, 0.65, 0.6562, 0.75, 0.6875, 0.75, 0.6562, 0.65, 0.625, 0.65, 0.625, 0.75, 0.6562, 0.75, 0.625, 0.65, 0.5938, 0.65, 0.5938, 0.75, 0.625, 0.75, 0.5938, 0.65, 0.5625, 0.65, 0.5625, 0.75, 0.5938, 0.75, 0.5625, 0.65, 0.5312, 0.65, 0.5312, 0.75, 0.5625, 0.75, 0.5312, 0.65, 0.5, 0.65, 0.5, 0.75, 0.5312, 0.75, 0.5, 0.65, 0.4688, 0.65, 0.4688, 0.75, 0.5, 0.75, 0.4688, 0.65, 0.4375, 0.65, 0.4375, 0.75, 0.4688, 0.75, 0.4375, 0.65, 0.4062, 0.65, 0.4062, 0.75, 0.4375, 0.75, 0.4062, 0.65, 0.375, 0.65, 0.375, 0.75, 0.4062, 0.75, 0.375, 0.75, 0.375, 0.65, 0.3438, 0.65, 0.3438, 0.75, 0.3438, 0.75, 0.3438, 0.65, 0.3125, 0.65, 0.3125, 0.75, 0.3125, 0.75, 0.3125, 0.65, 0.2812, 0.65, 0.2812, 0.75, 0.2812, 0.75, 0.2812, 0.65, 0.25, 0.65, 0.25, 0.75, 0.25, 0.75, 0.25, 0.65, 0.2188, 0.65, 0.2188, 0.75, 0.2188, 0.75, 0.2188, 0.65, 0.1875, 0.65, 0.1875, 0.75, 0.1875, 0.75, 0.1875, 0.65, 0.1562, 0.65, 0.1562, 0.75, 0.1562, 0.75, 0.1562, 0.65, 0.125, 0.65, 0.125, 0.75, 0.125, 0.75, 0.125, 0.65, 0.09375, 0.65, 0.09375, 0.75, 0.09375, 0.75, 0.09375, 0.65, 0.0625, 0.65, 0.0625, 0.75, 0.0625, 0.75, 0.0625, 0.65, 0.03125, 0.65, 0.03125, 0.75, 0.03125, 0.75, 0.03125, 0.65, 0.0, 0.65, 0.0, 0.75, 0.875, 0.5703, 0.875, 0.7013, 0.875, 0.5406, 0.875, 0.5628, 0.875, 0.5637, 0.875, 0.5646, 0.875, 0.5656, 0.875, 0.5666, 0.875, 0.5676, 0.875, 0.5684, 0.875, 0.5692, 0.875, 0.5699, 0.125, 0.5628, 0.125, 0.5406, 0.125, 0.7013, 0.125, 0.5703, 0.125, 0.5699, 0.125, 0.5692, 0.125, 0.5684, 0.125, 0.5676, 0.125, 0.5666, 0.125, 0.5656, 0.125, 0.5646, 0.125, 0.5637, 1.0, 0.75, 1.0, 0.65, 0.9688, 0.65, 0.9688, 0.75, 0.9688, 0.75, 0.9688, 0.65, 0.9375, 0.65, 0.9375, 0.75, 0.9375, 0.75, 0.9375, 0.65, 0.9062, 0.65, 0.9062, 0.75, 0.9062, 0.75, 0.9062, 0.65, 0.875, 0.65, 0.875, 0.75, 0.875, 0.65, 0.8438, 0.65, 0.8438, 0.75, 0.875, 0.75, 0.8438, 0.65, 0.8125, 0.65, 0.8125, 0.75, 0.8438, 0.75, 0.8125, 0.65, 0.7812, 0.65, 0.7812, 0.75, 0.8125, 0.75, 0.7812, 0.65, 0.75, 0.65, 0.75, 0.75, 0.7812, 0.75, 0.75, 0.65, 0.7188, 0.65, 0.7188, 0.75, 0.75, 0.75, 0.7188, 0.65, 0.6875, 0.65, 0.6875, 0.75, 0.7188, 0.75, 0.6875, 0.65, 0.6562, 0.65, 0.6562, 0.75, 0.6875, 0.75, 0.6562, 0.65, 0.625, 0.65, 0.625, 0.75, 0.6562, 0.75, 0.625, 0.65, 0.5938, 0.65, 0.5938, 0.75, 0.625, 0.75, 0.5938, 0.65, 0.5625, 0.65, 0.5625, 0.75, 0.5938, 0.75, 0.5625, 0.65, 0.5312, 0.65, 0.5312, 0.75, 0.5625, 0.75, 0.5, 0.65, 0.5, 0.75, 0.5312, 0.75, 0.5312, 0.65, 0.4688, 0.75, 0.5, 0.75, 0.5, 0.65, 0.4688, 0.65, 0.4375, 0.75, 0.4688, 0.75, 0.4688, 0.65, 0.4375, 0.65, 0.4062, 0.75, 0.4375, 0.75, 0.4375, 0.65, 0.4062, 0.65, 0.375, 0.75, 0.4062, 0.75, 0.4062, 0.65, 0.375, 0.65, 0.3438, 0.65, 0.3438, 0.75, 0.375, 0.75, 0.375, 0.65, 0.3125, 0.65, 0.3125, 0.75, 0.3438, 0.75, 0.3438, 0.65, 0.2812, 0.65, 0.2812, 0.75, 0.3125, 0.75, 0.3125, 0.65, 0.2812, 0.75, 0.2812, 0.65, 0.25, 0.65, 0.25, 0.75, 0.25, 0.75, 0.25, 0.65, 0.2188, 0.65, 0.2188, 0.75, 0.2188, 0.75, 0.2188, 0.65, 0.1875, 0.65, 0.1875, 0.75, 0.1875, 0.75, 0.1875, 0.65, 0.1562, 0.65, 0.1562, 0.75, 0.1562, 0.75, 0.1562, 0.65, 0.125, 0.65, 0.125, 0.75, 0.125, 0.75, 0.125, 0.65, 0.09375, 0.65, 0.09375, 0.75, 0.09375, 0.75, 0.09375, 0.65, 0.0625, 0.65, 0.0625, 0.75, 0.0625, 0.75, 0.0625, 0.65, 0.03125, 0.65, 0.03125, 0.75, 0.03125, 0.75, 0.03125, 0.65, 0.0, 0.65, 0.0, 0.75, 0.875, 0.6742, 0.875, 0.7013, 0.875, 0.5703, 0.875, 0.5706, 0.875, 0.5707, 0.875, 0.5706, 0.875, 0.5703, 0.875, 0.5699, 0.875, 0.6662, 0.875, 0.6663, 0.875, 0.6666, 0.875, 0.6671, 0.875, 0.6677, 0.875, 0.6685, 0.875, 0.6694, 0.875, 0.6703, 0.875, 0.6713, 0.875, 0.6723, 0.875, 0.6733, 0.125, 0.6662, 0.125, 0.5699, 0.125, 0.5703, 0.125, 0.5706, 0.125, 0.5707, 0.125, 0.5706, 0.125, 0.5703, 0.125, 0.7013, 0.125, 0.6742, 0.125, 0.6733, 0.125, 0.6723, 0.125, 0.6713, 0.125, 0.6703, 0.125, 0.6694, 0.125, 0.6685, 0.125, 0.6677, 0.125, 0.6671, 0.125, 0.6666, 0.125, 0.6663, 1.0, 0.75, 1.0, 0.65, 0.9688, 0.65, 0.9688, 0.75, 0.9688, 0.75, 0.9688, 0.65, 0.9375, 0.65, 0.9375, 0.75, 0.9375, 0.75, 0.9375, 0.65, 0.9062, 0.65, 0.9062, 0.75, 0.9062, 0.75, 0.9062, 0.65, 0.875, 0.65, 0.875, 0.75, 0.875, 0.65, 0.8438, 0.65, 0.8438, 0.75, 0.875, 0.75, 0.8438, 0.65, 0.8125, 0.65, 0.8125, 0.75, 0.8438, 0.75, 0.8125, 0.65, 0.7812, 0.65, 0.7812, 0.75, 0.8125, 0.75, 0.7812, 0.65, 0.75, 0.65, 0.75, 0.75, 0.7812, 0.75, 0.75, 0.65, 0.7188, 0.65, 0.7188, 0.75, 0.75, 0.75, 0.7188, 0.65, 0.6875, 0.65, 0.6875, 0.75, 0.7188, 0.75, 0.6875, 0.65, 0.6562, 0.65, 0.6562, 0.75, 0.6875, 0.75, 0.6562, 0.65, 0.625, 0.65, 0.625, 0.75, 0.6562, 0.75, 0.625, 0.65, 0.5938, 0.65, 0.5938, 0.75, 0.625, 0.75, 0.5938, 0.65, 0.5625, 0.65, 0.5625, 0.75, 0.5938, 0.75, 0.5625, 0.65, 0.5312, 0.65, 0.5312, 0.75, 0.5625, 0.75, 0.5312, 0.65, 0.5, 0.65, 0.5, 0.75, 0.5312, 0.75, 0.5, 0.65, 0.4688, 0.65, 0.4688, 0.75, 0.5, 0.75, 0.4375, 0.75, 0.4688, 0.75, 0.4688, 0.65, 0.4375, 0.65, 0.4062, 0.75, 0.4375, 0.75, 0.4375, 0.65, 0.4062, 0.65, 0.375, 0.75, 0.4062, 0.75, 0.4062, 0.65, 0.375, 0.65, 0.3438, 0.65, 0.3438, 0.75, 0.375, 0.75, 0.375, 0.65, 0.3125, 0.65, 0.3125, 0.75, 0.3438, 0.75, 0.3438, 0.65, 0.2812, 0.65, 0.2812, 0.75, 0.3125, 0.75, 0.3125, 0.65, 0.2812, 0.75, 0.2812, 0.65, 0.25, 0.65, 0.25, 0.75, 0.25, 0.75, 0.25, 0.65, 0.2188, 0.65, 0.2188, 0.75, 0.2188, 0.75, 0.2188, 0.65, 0.1875, 0.65, 0.1875, 0.75, 0.1875, 0.75, 0.1875, 0.65, 0.1562, 0.65, 0.1562, 0.75, 0.1562, 0.75, 0.1562, 0.65, 0.125, 0.65, 0.125, 0.75, 0.125, 0.75, 0.125, 0.65, 0.09375, 0.65, 0.09375, 0.75, 0.09375, 0.75, 0.09375, 0.65, 0.0625, 0.65, 0.0625, 0.75, 0.0625, 0.75, 0.0625, 0.65, 0.03125, 0.65, 0.03125, 0.75, 0.03125, 0.75, 0.03125, 0.65, 0.0, 0.65, 0.0, 0.75, 0.875, 0.562, 0.875, 0.5628, 0.875, 0.5406, 0.875, 0.5406, 0.875, 0.5628, 0.875, 0.562, 0.875, 0.5614, 0.875, 0.5609, 0.875, 0.5606, 0.875, 0.5605, 0.875, 0.5606, 0.875, 0.5609, 0.875, 0.5614, 0.875, 0.562, 0.875, 0.5628, 0.875, 0.5637, 0.875, 0.5646, 0.875, 0.5656, 0.875, 0.5676, 0.875, 0.5666, 0.875, 0.5656, 0.875, 0.5646, 0.875, 0.5637, 0.875, 0.5628, 0.875, 0.562, 0.875, 0.5614, 0.875, 0.5609, 0.875, 0.5606, 0.875, 0.5605, 0.875, 0.5606, 0.875, 0.5609, 0.875, 0.5614, 0.125, 0.5628, 0.125, 0.5406, 0.125, 0.5406, 0.125, 0.5628, 0.125, 0.562, 0.125, 0.5614, 0.125, 0.5609, 0.125, 0.5606, 0.125, 0.5605, 0.125, 0.5606, 0.125, 0.5609, 0.125, 0.5614, 0.125, 0.562, 0.125, 0.5628, 0.125, 0.5637, 0.125, 0.5646, 0.125, 0.5656, 0.125, 0.5666, 0.125, 0.5676, 0.125, 0.5656, 0.125, 0.5646, 0.125, 0.5637, 0.125, 0.5628, 0.125, 0.562, 0.125, 0.5614, 0.125, 0.5609, 0.125, 0.5606, 0.125, 0.5605, 0.125, 0.5606, 0.125, 0.5609, 0.125, 0.5614, 0.125, 0.562, 1.0, 0.75, 1.0, 0.65, 0.9688, 0.65, 0.9688, 0.75, 0.9688, 0.75, 0.9688, 0.65, 0.9375, 0.65, 0.9375, 0.75, 0.9375, 0.75, 0.9375, 0.65, 0.9062, 0.65, 0.9062, 0.75, 0.9062, 0.75, 0.9062, 0.65, 0.875, 0.65, 0.875, 0.75, 0.875, 0.65, 0.8438, 0.65, 0.8438, 0.75, 0.875, 0.75, 0.8438, 0.65, 0.8125, 0.65, 0.8125, 0.75, 0.8438, 0.75, 0.8125, 0.65, 0.7812, 0.65, 0.7812, 0.75, 0.8125, 0.75, 0.7812, 0.65, 0.75, 0.65, 0.75, 0.75, 0.7812, 0.75, 0.75, 0.65, 0.7188, 0.65, 0.7188, 0.75, 0.75, 0.75, 0.7188, 0.65, 0.6875, 0.65, 0.6875, 0.75, 0.7188, 0.75, 0.6875, 0.65, 0.6562, 0.65, 0.6562, 0.75, 0.6875, 0.75, 0.6562, 0.65, 0.625, 0.65, 0.625, 0.75, 0.6562, 0.75, 0.625, 0.65, 0.5938, 0.65, 0.5938, 0.75, 0.625, 0.75, 0.5625, 0.65, 0.5625, 0.75, 0.5938, 0.75, 0.5938, 0.65, 0.5625, 0.65, 0.5312, 0.65, 0.5312, 0.75, 0.5625, 0.75, 0.5312, 0.65, 0.5, 0.65, 0.5, 0.75, 0.5312, 0.75, 0.5, 0.65, 0.4688, 0.65, 0.4688, 0.75, 0.5, 0.75, 0.4688, 0.65, 0.4375, 0.65, 0.4375, 0.75, 0.4688, 0.75, 0.4375, 0.65, 0.4062, 0.65, 0.4062, 0.75, 0.4375, 0.75, 0.4062, 0.65, 0.375, 0.65, 0.375, 0.75, 0.4062, 0.75, 0.375, 0.75, 0.375, 0.65, 0.3438, 0.65, 0.3438, 0.75, 0.3438, 0.75, 0.3438, 0.65, 0.3125, 0.65, 0.3125, 0.75, 0.3125, 0.75, 0.3125, 0.65, 0.2812, 0.65, 0.2812, 0.75, 0.2812, 0.75, 0.2812, 0.65, 0.25, 0.65, 0.25, 0.75, 0.25, 0.75, 0.25, 0.65, 0.2188, 0.65, 0.2188, 0.75, 0.2188, 0.75, 0.2188, 0.65, 0.1875, 0.65, 0.1875, 0.75, 0.1875, 0.75, 0.1875, 0.65, 0.1562, 0.65, 0.1562, 0.75, 0.125, 0.65, 0.125, 0.75, 0.1562, 0.75, 0.1562, 0.65, 0.125, 0.75, 0.125, 0.65, 0.09375, 0.65, 0.09375, 0.75, 0.09375, 0.75, 0.09375, 0.65, 0.0625, 0.65, 0.0625, 0.75, 0.0625, 0.75, 0.0625, 0.65, 0.03125, 0.65, 0.03125, 0.75, 0.03125, 0.75, 0.03125, 0.65, 0.0, 0.65, 0.0, 0.75, 0.875, 0.5637, 0.875, 0.5628, 0.875, 0.5406, 0.875, 0.7013, 0.875, 0.6742, 0.875, 0.6733, 0.875, 0.6723, 0.875, 0.6713, 0.875, 0.6703, 0.875, 0.6694, 0.875, 0.6685, 0.875, 0.6677, 0.875, 0.6671, 0.875, 0.6666, 0.875, 0.6663, 0.875, 0.6662, 0.875, 0.5703, 0.875, 0.5706, 0.875, 0.5707, 0.875, 0.5706, 0.875, 0.5703, 0.875, 0.5699, 0.875, 0.5692, 0.875, 0.5684, 0.875, 0.5676, 0.875, 0.5666, 0.875, 0.5656, 0.875, 0.5646, 0.125, 0.6742, 0.125, 0.7013, 0.125, 0.5406, 0.125, 0.5628, 0.125, 0.5637, 0.125, 0.5646, 0.125, 0.5656, 0.125, 0.5666, 0.125, 0.5676, 0.125, 0.5684, 0.125, 0.5692, 0.125, 0.5699, 0.125, 0.5703, 0.125, 0.5706, 0.125, 0.5707, 0.125, 0.5706, 0.125, 0.5703, 0.125, 0.6662, 0.125, 0.6663, 0.125, 0.6666, 0.125, 0.6671, 0.125, 0.6677, 0.125, 0.6685, 0.125, 0.6694, 0.125, 0.6703, 0.125, 0.6713, 0.125, 0.6723, 0.125, 0.6733, 1.0, 0.75, 1.0, 0.7, 0.9688, 0.7, 0.9688, 0.75, 0.9688, 0.75, 0.9688, 0.7, 0.9375, 0.7, 0.9375, 0.75, 0.9375, 0.75, 0.9375, 0.7, 0.9062, 0.7, 0.9062, 0.75, 0.9062, 0.75, 0.9063, 0.7, 0.875, 0.7, 0.875, 0.75, 0.875, 0.7, 0.8438, 0.7, 0.8438, 0.75, 0.875, 0.75, 0.8438, 0.7, 0.8125, 0.7, 0.8125, 0.75, 0.8438, 0.75, 0.8125, 0.7, 0.7812, 0.7, 0.7812, 0.75, 0.8125, 0.75, 0.7812, 0.7, 0.75, 0.7, 0.75, 0.75, 0.7812, 0.75, 0.75, 0.7, 0.7188, 0.7, 0.7188, 0.75, 0.75, 0.75, 0.7188, 0.7, 0.6875, 0.7, 0.6875, 0.75, 0.7188, 0.75, 0.6875, 0.7, 0.6562, 0.7, 0.6562, 0.75, 0.6875, 0.75, 0.6562, 0.7, 0.625, 0.7, 0.625, 0.75, 0.6562, 0.75, 0.5938, 0.7, 0.5938, 0.75, 0.625, 0.75, 0.625, 0.7, 0.5938, 0.7, 0.5625, 0.7, 0.5625, 0.75, 0.5938, 0.75, 0.5625, 0.7, 0.5312, 0.7, 0.5312, 0.75, 0.5625, 0.75, 0.5312, 0.7, 0.5, 0.7, 0.5, 0.75, 0.5312, 0.75, 0.5, 0.7, 0.4688, 0.7, 0.4688, 0.75, 0.5, 0.75, 0.4688, 0.7, 0.4375, 0.7, 0.4375, 0.75, 0.4688, 0.75, 0.4375, 0.7, 0.4062, 0.7, 0.4062, 0.75, 0.4375, 0.75, 0.375, 0.75, 0.4062, 0.75, 0.4062, 0.7, 0.375, 0.7, 0.375, 0.75, 0.375, 0.7, 0.3438, 0.7, 0.3438, 0.75, 0.3438, 0.75, 0.3438, 0.7, 0.3125, 0.7, 0.3125, 0.75, 0.3125, 0.75, 0.3125, 0.7, 0.2812, 0.7, 0.2812, 0.75, 0.2812, 0.75, 0.2812, 0.7, 0.25, 0.7, 0.25, 0.75, 0.25, 0.75, 0.25, 0.7, 0.2188, 0.7, 0.2188, 0.75, 0.2188, 0.75, 0.2188, 0.7, 0.1875, 0.7, 0.1875, 0.75, 0.1875, 0.75, 0.1875, 0.7, 0.1562, 0.7, 0.1562, 0.75, 0.1562, 0.75, 0.1562, 0.7, 0.125, 0.7, 0.125, 0.75, 0.125, 0.75, 0.125, 0.7, 0.09375, 0.7, 0.09375, 0.75, 0.09375, 0.75, 0.09375, 0.7, 0.0625, 0.7, 0.0625, 0.75, 0.0625, 0.75, 0.0625, 0.7, 0.03125, 0.7, 0.03125, 0.75, 0.03125, 0.75, 0.03125, 0.7, 0.0, 0.7, 0.0, 0.75, 0.875, 0.646, 0.875, 0.6685, 0.875, 0.6677, 0.875, 0.6671, 0.875, 0.6666, 0.875, 0.6663, 0.875, 0.6662, 0.875, 0.5699, 0.875, 0.5692, 0.875, 0.5684, 0.875, 0.5909, 0.875, 0.5968, 0.875, 0.6036, 0.875, 0.6109, 0.875, 0.6185, 0.875, 0.6261, 0.875, 0.6334, 0.875, 0.6401, 0.875, 0.5909, 0.875, 0.5684, 0.875, 0.5676, 0.875, 0.5656, 0.875, 0.5666, 0.875, 0.5676, 0.875, 0.5684, 0.875, 0.5692, 0.875, 0.5699, 0.875, 0.5703, 0.875, 0.6662, 0.875, 0.6663, 0.875, 0.6666, 0.875, 0.6671, 0.875, 0.6677, 0.875, 0.6685, 0.875, 0.6694, 0.875, 0.6703, 0.875, 0.6713, 0.875, 0.6723, 0.875, 0.6733, 0.875, 0.6742, 0.875, 0.6749, 0.875, 0.6756, 0.875, 0.676, 0.875, 0.6763, 0.875, 0.6764, 0.875, 0.6763, 0.875, 0.676, 0.875, 0.6756, 0.875, 0.6749, 0.875, 0.6742, 0.875, 0.7013, 0.875, 0.7013, 0.875, 0.6742, 0.875, 0.6749, 0.875, 0.6756, 0.875, 0.676, 0.875, 0.6763, 0.875, 0.6764, 0.875, 0.6763, 0.875, 0.676, 0.875, 0.6756, 0.875, 0.6749, 0.875, 0.6742, 0.875, 0.6733, 0.875, 0.6723, 0.875, 0.6713, 0.875, 0.6703, 0.875, 0.6694, 0.875, 0.6685, 0.875, 0.646, 0.875, 0.6509, 0.875, 0.6545, 0.875, 0.6567, 0.875, 0.6574, 0.875, 0.6567, 0.875, 0.6545, 0.875, 0.6509, 0.875, 0.646, 0.875, 0.6401, 0.875, 0.6334, 0.875, 0.6261, 0.875, 0.6185, 0.875, 0.6109, 0.875, 0.6036, 0.875, 0.5968, 0.875, 0.5909, 0.875, 0.5861, 0.875, 0.5825, 0.875, 0.5803, 0.875, 0.5795, 0.875, 0.5803, 0.875, 0.5825, 0.875, 0.5861, 0.125, 0.5909, 0.125, 0.5684, 0.125, 0.5692, 0.125, 0.5699, 0.125, 0.6662, 0.125, 0.6663, 0.125, 0.6666, 0.125, 0.6671, 0.125, 0.6677, 0.125, 0.6685, 0.125, 0.646, 0.125, 0.6401, 0.125, 0.6334, 0.125, 0.6261, 0.125, 0.6185, 0.125, 0.6109, 0.125, 0.6036, 0.125, 0.5968, 0.125, 0.6685, 0.125, 0.6694, 0.125, 0.6703, 0.125, 0.6713, 0.125, 0.6723, 0.125, 0.6733, 0.125, 0.6742, 0.125, 0.6749, 0.125, 0.6756, 0.125, 0.676, 0.125, 0.6763, 0.125, 0.6764, 0.125, 0.6763, 0.125, 0.676, 0.125, 0.6756, 0.125, 0.6749, 0.125, 0.6742, 0.125, 0.7013, 0.125, 0.7013, 0.125, 0.6742, 0.125, 0.6749, 0.125, 0.6756, 0.125, 0.676, 0.125, 0.6763, 0.125, 0.6764, 0.125, 0.6763, 0.125, 0.676, 0.125, 0.6756, 0.125, 0.6749, 0.125, 0.6742, 0.125, 0.6733, 0.125, 0.6723, 0.125, 0.6713, 0.125, 0.6703, 0.125, 0.6694, 0.125, 0.6685, 0.125, 0.6677, 0.125, 0.6671, 0.125, 0.6666, 0.125, 0.6663, 0.125, 0.6662, 0.125, 0.5703, 0.125, 0.5699, 0.125, 0.5692, 0.125, 0.5684, 0.125, 0.5676, 0.125, 0.5666, 0.125, 0.5656, 0.125, 0.5676, 0.125, 0.5684, 0.125, 0.5909, 0.125, 0.5861, 0.125, 0.5825, 0.125, 0.5803, 0.125, 0.5795, 0.125, 0.5803, 0.125, 0.5825, 0.125, 0.5861, 0.125, 0.5909, 0.125, 0.5968, 0.125, 0.6036, 0.125, 0.6109, 0.125, 0.6185, 0.125, 0.6261, 0.125, 0.6334, 0.125, 0.6401, 0.125, 0.646, 0.125, 0.6509, 0.125, 0.6545, 0.125, 0.6567, 0.125, 0.6574, 0.125, 0.6567, 0.125, 0.6545, 0.125, 0.6509, 0.125, 0.646])
me_cube.use_remesh_fix_poles = True
me_cube.use_remesh_preserve_attributes = False
me_cube.use_mirror_vertex_groups = False
me_cube.update()

# ---- objects
ob_light = bpy.data.objects.new('Light', light_light)
ob_camera = bpy.data.objects.new('Camera', cam_camera)
ob_cube = bpy.data.objects.new('Cube', me_cube_001)
ob_cube_001 = bpy.data.objects.new('Cube.001', me_cube)

# ---- transforms, parenting, visibility, modifiers, constraints
ob_light.location = (4.076, 1.005, 5.904)
ob_light.rotation_euler = (0.6503, 0.05522, 1.866)
ob_light.lock_rotations_4d = False
ob_light.empty_display_type = 'ARROWS'
ob_light.color = (0.0, 0.0, 0.0, 0.0)
ob_light.lineart.crease_threshold = 0.0
ob_camera.location = (7.359, -6.926, 4.958)
ob_camera.rotation_euler = (1.109, 0.0, 0.8149)
ob_camera.lock_rotations_4d = False
ob_camera.empty_display_type = 'ARROWS'
ob_camera.color = (0.0, 0.0, 0.0, 0.0)
ob_camera.display_type = 'WIRE'
ob_camera.lineart.crease_threshold = 0.0
ob_cube.location = (0.0, 0.0, 0.0)
ob_cube.scale = (2.807, 4.95, 1.0)
ob_cube.lineart.crease_threshold = 0.0
ob_cube_001.location = (0.0, 0.0, 0.0)
ob_cube_001.scale = (41.19, 49.44, 1.0)
ob_cube_001.lineart.crease_threshold = 0.0

# ---- collection membership
col_collection.objects.link(ob_light)
col_collection.objects.link(ob_camera)
col_collection.objects.link(ob_cube)
col_collection.objects.link(ob_cube_001)

# ---- scene / render settings (as saved in the file)
scene.camera = ob_camera
scene.frame_start = 1; scene.frame_end = 250; scene.frame_set(1)
scene.render.engine = 'BLENDER_EEVEE_NEXT'
scene.cycles.use_denoising = False
scene.cycles.samples = 128
scene.cycles.sampling_pattern = 'TABULATED_SOBOL'
scene.cycles.use_adaptive_sampling = False
scene.cycles.use_light_tree = False
scene.view_settings.view_transform = 'Filmic'
scene.unit_settings.scale_length = 0.001
bpy.context.view_layer.update()
